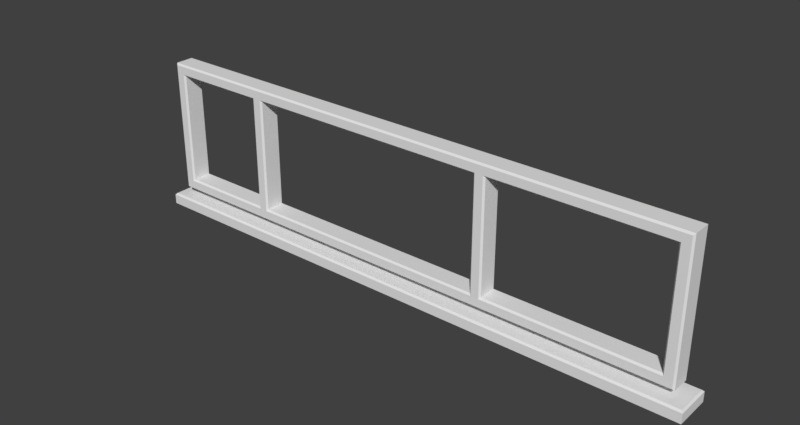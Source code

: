 # Source: LogoVRLE16.Windows.Mesh.2.blend  (saved by Blender 2.79.0; exported with 4.5.12 LTS)
import bpy
from mathutils import Matrix  # noqa: F401  (used for matrix-valued properties, if any)

bpy.ops.wm.read_factory_settings(use_empty=True)
scene = bpy.context.scene
scene.name = 'Scene'

# ---- collections
col_collection_2 = bpy.data.collections.new('Collection 2'); scene.collection.children.link(col_collection_2)

# ---- materials (node trees are filled in below, after node groups)
mat_material_logotype = bpy.data.materials.new('Material.Logotype')
mat_material_logotype.alpha_threshold = 0.0
mat_material_logotype.use_transparent_shadow = False
mat_material_logotype.roughness = 0.5
mat_material_logotype_002 = bpy.data.materials.new('Material.Logotype.002')
mat_material_logotype_002.alpha_threshold = 0.0
mat_material_logotype_002.use_transparent_shadow = False
mat_material_logotype_002.roughness = 0.5

# ---- material node trees

# ---- world
world_world = bpy.data.worlds.new('World'); scene.world = world_world
world_world.color = (0.05088, 0.05088, 0.05088)
world_world.use_sun_shadow = False
world_world.sun_shadow_jitter_overblur = 0.0
world_world.cycles.sampling_method = 'MANUAL'

# ---- meshes
me_cubeziercircle = bpy.data.meshes.new('CUBezierCircle')
me_cubeziercircle.from_pydata([(33.5, -8.0, -1.3), (33.7, -8.2, -1.1), (-33.5, -8.0, -1.3), (-33.7, -8.2, -1.1), (-33.5, 8.0, -1.3), (-33.7, 8.2, -1.1), (33.5, 8.0, -1.3), (33.7, 8.2, -1.1), (33.7, -8.2, 1.1), (33.5, -8.0, 1.3), (-33.7, -8.2, 1.1), (-33.5, -8.0, 1.3), (-33.7, 8.2, 1.1), (-33.5, 8.0, 1.3), (33.7, 8.2, 1.1), (33.5, 8.0, 1.3), (-20.5, 7.0, -1.3), (-20.7, 6.8, -1.1), (-32.5, 7.0, -1.3), (-32.3, 6.8, -1.1), (-32.5, -7.0, -1.3), (-32.3, -6.8, -1.1), (-20.5, -7.0, -1.3), (-20.7, -6.8, -1.1), (-20.7, 6.8, 1.1), (-20.5, 7.0, 1.3), (-32.3, 6.8, 1.1), (-32.5, 7.0, 1.3), (-32.3, -6.8, 1.1), (-32.5, -7.0, 1.3), (-20.7, -6.8, 1.1), (-20.5, -7.0, 1.3), (32.3, 6.8, -1.1), (11.5, 7.0, -1.3), (11.7, 6.8, -1.1), (11.5, -7.0, -1.3), (11.7, -6.8, -1.1), (32.5, -7.0, -1.3), (32.3, -6.8, -1.1), (32.3, 6.8, 1.1), (32.5, 7.0, 1.3), (11.7, 6.8, 1.1), (11.5, 7.0, 1.3), (11.7, -6.8, 1.1), (11.5, -7.0, 1.3), (32.3, -6.8, 1.1), (32.5, -7.0, 1.3), (10.5, 7.0, -1.3), (10.3, 6.8, -1.1), (-19.5, 7.0, -1.3), (-19.3, 6.8, -1.1), (-19.5, -7.0, -1.3), (-19.3, -6.8, -1.1), (10.5, -7.0, -1.3), (10.3, -6.8, -1.1), (10.3, 6.8, 1.1), (10.5, 7.0, 1.3), (-19.3, 6.8, 1.1), (-19.5, 7.0, 1.3), (-19.3, -6.8, 1.1), (-19.5, -7.0, 1.3), (10.3, -6.8, 1.1), (10.5, -7.0, 1.3), (32.5, 7.0, -1.3), (-20.5, 8.0, 1.3), (-20.5, 8.2, 1.1), (-20.5, 8.2, -1.1), (-20.5, 8.0, -1.3), (-20.5, -8.0, 1.3), (-20.5, -8.2, 1.1), (-20.5, -8.2, -1.1), (-20.5, -8.0, -1.3), (-19.5, 8.0, 1.3), (-19.5, 8.2, 1.1), (-19.5, 8.2, -1.1), (-19.5, 8.0, -1.3), (-19.5, -8.0, 1.3), (-19.5, -8.2, 1.1), (-19.5, -8.2, -1.1), (-19.5, -8.0, -1.3), (10.5, 8.0, 1.3), (10.5, 8.2, 1.1), (10.5, 8.2, -1.1), (10.5, 8.0, -1.3), (10.5, -8.0, 1.3), (10.5, -8.2, 1.1), (10.5, -8.2, -1.1), (10.5, -8.0, -1.3), (11.5, 8.0, 1.3), (11.5, 8.2, 1.1), (11.5, 8.2, -1.1), (11.5, 8.0, -1.3), (11.5, -8.0, 1.3), (11.5, -8.2, 1.1), (11.5, -8.2, -1.1), (11.5, -8.0, -1.3), (-21.0, 7.0, 1.3), (-32.0, 7.0, 1.3), (-22.0, 7.0, 1.3), (-23.0, 7.0, 1.3), (-24.0, 7.0, 1.3), (-25.0, 7.0, 1.3), (-26.0, 7.0, 1.3), (-27.0, 7.0, 1.3), (-28.0, 7.0, 1.3), (-29.0, 7.0, 1.3), (-30.0, 7.0, 1.3), (-31.0, 7.0, 1.3), (-21.0, 6.8, 1.1), (-32.0, 6.8, 1.1), (-22.0, 6.8, 1.1), (-23.0, 6.8, 1.1), (-24.0, 6.8, 1.1), (-25.0, 6.8, 1.1), (-26.0, 6.8, 1.1), (-27.0, 6.8, 1.1), (-28.0, 6.8, 1.1), (-29.0, 6.8, 1.1), (-30.0, 6.8, 1.1), (-31.0, 6.8, 1.1), (-32.0, 8.0, 1.3), (-21.0, 8.0, 1.3), (-31.0, 8.0, 1.3), (-30.0, 8.0, 1.3), (-29.0, 8.0, 1.3), (-28.0, 8.0, 1.3), (-27.0, 8.0, 1.3), (-26.0, 8.0, 1.3), (-25.0, 8.0, 1.3), (-24.0, 8.0, 1.3), (-23.0, 8.0, 1.3), (-22.0, 8.0, 1.3), (-32.0, 8.2, 1.1), (-21.0, 8.2, 1.1), (-31.0, 8.2, 1.1), (-30.0, 8.2, 1.1), (-29.0, 8.2, 1.1), (-28.0, 8.2, 1.1), (-27.0, 8.2, 1.1), (-26.0, 8.2, 1.1), (-25.0, 8.2, 1.1), (-24.0, 8.2, 1.1), (-23.0, 8.2, 1.1), (-22.0, 8.2, 1.1), (-21.0, 6.8, -1.1), (-32.0, 6.8, -1.1), (-22.0, 6.8, -1.1), (-23.0, 6.8, -1.1), (-24.0, 6.8, -1.1), (-25.0, 6.8, -1.1), (-26.0, 6.8, -1.1), (-27.0, 6.8, -1.1), (-28.0, 6.8, -1.1), (-29.0, 6.8, -1.1), (-30.0, 6.8, -1.1), (-31.0, 6.8, -1.1), (-21.0, 7.0, -1.3), (-32.0, 7.0, -1.3), (-22.0, 7.0, -1.3), (-23.0, 7.0, -1.3), (-24.0, 7.0, -1.3), (-25.0, 7.0, -1.3), (-26.0, 7.0, -1.3), (-27.0, 7.0, -1.3), (-28.0, 7.0, -1.3), (-29.0, 7.0, -1.3), (-30.0, 7.0, -1.3), (-31.0, 7.0, -1.3), (-32.0, 8.0, -1.3), (-21.0, 8.0, -1.3), (-31.0, 8.0, -1.3), (-30.0, 8.0, -1.3), (-29.0, 8.0, -1.3), (-28.0, 8.0, -1.3), (-27.0, 8.0, -1.3), (-26.0, 8.0, -1.3), (-25.0, 8.0, -1.3), (-24.0, 8.0, -1.3), (-23.0, 8.0, -1.3), (-22.0, 8.0, -1.3), (-32.0, 8.2, -1.1), (-21.0, 8.2, -1.1), (-31.0, 8.2, -1.1), (-30.0, 8.2, -1.1), (-29.0, 8.2, -1.1), (-28.0, 8.2, -1.1), (-27.0, 8.2, -1.1), (-26.0, 8.2, -1.1), (-25.0, 8.2, -1.1), (-24.0, 8.2, -1.1), (-23.0, 8.2, -1.1), (-22.0, 8.2, -1.1), (-32.0, -6.8, 1.1), (-21.0, -6.8, 1.1), (-31.0, -6.8, 1.1), (-30.0, -6.8, 1.1), (-29.0, -6.8, 1.1), (-28.0, -6.8, 1.1), (-27.0, -6.8, 1.1), (-26.0, -6.8, 1.1), (-25.0, -6.8, 1.1), (-24.0, -6.8, 1.1), (-23.0, -6.8, 1.1), (-22.0, -6.8, 1.1), (-32.0, -7.0, 1.3), (-21.0, -7.0, 1.3), (-31.0, -7.0, 1.3), (-30.0, -7.0, 1.3), (-29.0, -7.0, 1.3), (-28.0, -7.0, 1.3), (-27.0, -7.0, 1.3), (-26.0, -7.0, 1.3), (-25.0, -7.0, 1.3), (-24.0, -7.0, 1.3), (-23.0, -7.0, 1.3), (-22.0, -7.0, 1.3), (-21.0, -8.0, 1.3), (-32.0, -8.0, 1.3), (-22.0, -8.0, 1.3), (-23.0, -8.0, 1.3), (-24.0, -8.0, 1.3), (-25.0, -8.0, 1.3), (-26.0, -8.0, 1.3), (-27.0, -8.0, 1.3), (-28.0, -8.0, 1.3), (-29.0, -8.0, 1.3), (-30.0, -8.0, 1.3), (-31.0, -8.0, 1.3), (-32.0, -8.2, 1.1), (-21.0, -8.2, 1.1), (-31.0, -8.2, 1.1), (-30.0, -8.2, 1.1), (-29.0, -8.2, 1.1), (-28.0, -8.2, 1.1), (-27.0, -8.2, 1.1), (-26.0, -8.2, 1.1), (-25.0, -8.2, 1.1), (-24.0, -8.2, 1.1), (-23.0, -8.2, 1.1), (-22.0, -8.2, 1.1), (-32.0, -8.2, -1.1), (-21.0, -8.2, -1.1), (-31.0, -8.2, -1.1), (-30.0, -8.2, -1.1), (-29.0, -8.2, -1.1), (-28.0, -8.2, -1.1), (-27.0, -8.2, -1.1), (-26.0, -8.2, -1.1), (-25.0, -8.2, -1.1), (-24.0, -8.2, -1.1), (-23.0, -8.2, -1.1), (-22.0, -8.2, -1.1), (-32.0, -8.0, -1.3), (-21.0, -8.0, -1.3), (-31.0, -8.0, -1.3), (-30.0, -8.0, -1.3), (-29.0, -8.0, -1.3), (-28.0, -8.0, -1.3), (-27.0, -8.0, -1.3), (-26.0, -8.0, -1.3), (-25.0, -8.0, -1.3), (-24.0, -8.0, -1.3), (-23.0, -8.0, -1.3), (-22.0, -8.0, -1.3), (-32.0, -7.0, -1.3), (-21.0, -7.0, -1.3), (-31.0, -7.0, -1.3), (-30.0, -7.0, -1.3), (-29.0, -7.0, -1.3), (-28.0, -7.0, -1.3), (-27.0, -7.0, -1.3), (-26.0, -7.0, -1.3), (-25.0, -7.0, -1.3), (-24.0, -7.0, -1.3), (-23.0, -7.0, -1.3), (-22.0, -7.0, -1.3), (-32.0, -6.8, -1.1), (-21.0, -6.8, -1.1), (-31.0, -6.8, -1.1), (-30.0, -6.8, -1.1), (-29.0, -6.8, -1.1), (-28.0, -6.8, -1.1), (-27.0, -6.8, -1.1), (-26.0, -6.8, -1.1), (-25.0, -6.8, -1.1), (-24.0, -6.8, -1.1), (-23.0, -6.8, -1.1), (-22.0, -6.8, -1.1), (10.0, 7.0, 1.3), (-19.0, 7.0, 1.3), (9.0, 7.0, 1.3), (8.0, 7.0, 1.3), (7.0, 7.0, 1.3), (6.0, 7.0, 1.3), (5.0, 7.0, 1.3), (4.0, 7.0, 1.3), (3.0, 7.0, 1.3), (2.0, 7.0, 1.3), (1.0, 7.0, 1.3), (-7.153e-07, 7.0, 1.3), (-1.0, 7.0, 1.3), (-2.0, 7.0, 1.3), (-3.0, 7.0, 1.3), (-4.0, 7.0, 1.3), (-5.0, 7.0, 1.3), (-6.0, 7.0, 1.3), (-7.0, 7.0, 1.3), (-8.0, 7.0, 1.3), (-9.0, 7.0, 1.3), (-10.0, 7.0, 1.3), (-11.0, 7.0, 1.3), (-12.0, 7.0, 1.3), (-13.0, 7.0, 1.3), (-14.0, 7.0, 1.3), (-15.0, 7.0, 1.3), (-16.0, 7.0, 1.3), (-17.0, 7.0, 1.3), (-18.0, 7.0, 1.3), (10.0, 6.8, 1.1), (-19.0, 6.8, 1.1), (9.0, 6.8, 1.1), (8.0, 6.8, 1.1), (7.0, 6.8, 1.1), (6.0, 6.8, 1.1), (5.0, 6.8, 1.1), (4.0, 6.8, 1.1), (3.0, 6.8, 1.1), (2.0, 6.8, 1.1), (1.0, 6.8, 1.1), (-7.153e-07, 6.8, 1.1), (-1.0, 6.8, 1.1), (-2.0, 6.8, 1.1), (-3.0, 6.8, 1.1), (-4.0, 6.8, 1.1), (-5.0, 6.8, 1.1), (-6.0, 6.8, 1.1), (-7.0, 6.8, 1.1), (-8.0, 6.8, 1.1), (-9.0, 6.8, 1.1), (-10.0, 6.8, 1.1), (-11.0, 6.8, 1.1), (-12.0, 6.8, 1.1), (-13.0, 6.8, 1.1), (-14.0, 6.8, 1.1), (-15.0, 6.8, 1.1), (-16.0, 6.8, 1.1), (-17.0, 6.8, 1.1), (-18.0, 6.8, 1.1), (-19.0, 8.0, 1.3), (10.0, 8.0, 1.3), (-18.0, 8.0, 1.3), (-17.0, 8.0, 1.3), (-16.0, 8.0, 1.3), (-15.0, 8.0, 1.3), (-14.0, 8.0, 1.3), (-13.0, 8.0, 1.3), (-12.0, 8.0, 1.3), (-11.0, 8.0, 1.3), (-10.0, 8.0, 1.3), (-9.0, 8.0, 1.3), (-8.0, 8.0, 1.3), (-7.0, 8.0, 1.3), (-6.0, 8.0, 1.3), (-5.0, 8.0, 1.3), (-4.0, 8.0, 1.3), (-3.0, 8.0, 1.3), (-2.0, 8.0, 1.3), (-1.0, 8.0, 1.3), (1.192e-06, 8.0, 1.3), (1.0, 8.0, 1.3), (2.0, 8.0, 1.3), (3.0, 8.0, 1.3), (4.0, 8.0, 1.3), (5.0, 8.0, 1.3), (6.0, 8.0, 1.3), (7.0, 8.0, 1.3), (8.0, 8.0, 1.3), (9.0, 8.0, 1.3), (-19.0, 8.2, 1.1), (10.0, 8.2, 1.1), (-18.0, 8.2, 1.1), (-17.0, 8.2, 1.1), (-16.0, 8.2, 1.1), (-15.0, 8.2, 1.1), (-14.0, 8.2, 1.1), (-13.0, 8.2, 1.1), (-12.0, 8.2, 1.1), (-11.0, 8.2, 1.1), (-10.0, 8.2, 1.1), (-9.0, 8.2, 1.1), (-8.0, 8.2, 1.1), (-7.0, 8.2, 1.1), (-6.0, 8.2, 1.1), (-5.0, 8.2, 1.1), (-4.0, 8.2, 1.1), (-3.0, 8.2, 1.1), (-2.0, 8.2, 1.1), (-1.0, 8.2, 1.1), (1.192e-06, 8.2, 1.1), (1.0, 8.2, 1.1), (2.0, 8.2, 1.1), (3.0, 8.2, 1.1), (4.0, 8.2, 1.1), (5.0, 8.2, 1.1), (6.0, 8.2, 1.1), (7.0, 8.2, 1.1), (8.0, 8.2, 1.1), (9.0, 8.2, 1.1), (-19.0, 8.2, -1.1), (10.0, 8.2, -1.1), (-18.0, 8.2, -1.1), (-17.0, 8.2, -1.1), (-16.0, 8.2, -1.1), (-15.0, 8.2, -1.1), (-14.0, 8.2, -1.1), (-13.0, 8.2, -1.1), (-12.0, 8.2, -1.1), (-11.0, 8.2, -1.1), (-10.0, 8.2, -1.1), (-9.0, 8.2, -1.1), (-8.0, 8.2, -1.1), (-7.0, 8.2, -1.1), (-6.0, 8.2, -1.1), (-5.0, 8.2, -1.1), (-4.0, 8.2, -1.1), (-3.0, 8.2, -1.1), (-2.0, 8.2, -1.1), (-1.0, 8.2, -1.1), (1.192e-06, 8.2, -1.1), (1.0, 8.2, -1.1), (2.0, 8.2, -1.1), (3.0, 8.2, -1.1), (4.0, 8.2, -1.1), (5.0, 8.2, -1.1), (6.0, 8.2, -1.1), (7.0, 8.2, -1.1), (8.0, 8.2, -1.1), (9.0, 8.2, -1.1), (-19.0, 8.0, -1.3), (10.0, 8.0, -1.3), (-18.0, 8.0, -1.3), (-17.0, 8.0, -1.3), (-16.0, 8.0, -1.3), (-15.0, 8.0, -1.3), (-14.0, 8.0, -1.3), (-13.0, 8.0, -1.3), (-12.0, 8.0, -1.3), (-11.0, 8.0, -1.3), (-10.0, 8.0, -1.3), (-9.0, 8.0, -1.3), (-8.0, 8.0, -1.3), (-7.0, 8.0, -1.3), (-6.0, 8.0, -1.3), (-5.0, 8.0, -1.3), (-4.0, 8.0, -1.3), (-3.0, 8.0, -1.3), (-2.0, 8.0, -1.3), (-1.0, 8.0, -1.3), (1.192e-06, 8.0, -1.3), (1.0, 8.0, -1.3), (2.0, 8.0, -1.3), (3.0, 8.0, -1.3), (4.0, 8.0, -1.3), (5.0, 8.0, -1.3), (6.0, 8.0, -1.3), (7.0, 8.0, -1.3), (8.0, 8.0, -1.3), (9.0, 8.0, -1.3), (10.0, 7.0, -1.3), (-19.0, 7.0, -1.3), (9.0, 7.0, -1.3), (8.0, 7.0, -1.3), (7.0, 7.0, -1.3), (6.0, 7.0, -1.3), (5.0, 7.0, -1.3), (4.0, 7.0, -1.3), (3.0, 7.0, -1.3), (2.0, 7.0, -1.3), (1.0, 7.0, -1.3), (-7.153e-07, 7.0, -1.3), (-1.0, 7.0, -1.3), (-2.0, 7.0, -1.3), (-3.0, 7.0, -1.3), (-4.0, 7.0, -1.3), (-5.0, 7.0, -1.3), (-6.0, 7.0, -1.3), (-7.0, 7.0, -1.3), (-8.0, 7.0, -1.3), (-9.0, 7.0, -1.3), (-10.0, 7.0, -1.3), (-11.0, 7.0, -1.3), (-12.0, 7.0, -1.3), (-13.0, 7.0, -1.3), (-14.0, 7.0, -1.3), (-15.0, 7.0, -1.3), (-16.0, 7.0, -1.3), (-17.0, 7.0, -1.3), (-18.0, 7.0, -1.3), (10.0, 6.8, -1.1), (-19.0, 6.8, -1.1), (9.0, 6.8, -1.1), (8.0, 6.8, -1.1), (7.0, 6.8, -1.1), (6.0, 6.8, -1.1), (5.0, 6.8, -1.1), (4.0, 6.8, -1.1), (3.0, 6.8, -1.1), (2.0, 6.8, -1.1), (1.0, 6.8, -1.1), (-7.153e-07, 6.8, -1.1), (-1.0, 6.8, -1.1), (-2.0, 6.8, -1.1), (-3.0, 6.8, -1.1), (-4.0, 6.8, -1.1), (-5.0, 6.8, -1.1), (-6.0, 6.8, -1.1), (-7.0, 6.8, -1.1), (-8.0, 6.8, -1.1), (-9.0, 6.8, -1.1), (-10.0, 6.8, -1.1), (-11.0, 6.8, -1.1), (-12.0, 6.8, -1.1), (-13.0, 6.8, -1.1), (-14.0, 6.8, -1.1), (-15.0, 6.8, -1.1), (-16.0, 6.8, -1.1), (-17.0, 6.8, -1.1), (-18.0, 6.8, -1.1), (-19.0, -6.8, 1.1), (10.0, -6.8, 1.1), (-18.0, -6.8, 1.1), (-17.0, -6.8, 1.1), (-16.0, -6.8, 1.1), (-15.0, -6.8, 1.1), (-14.0, -6.8, 1.1), (-13.0, -6.8, 1.1), (-12.0, -6.8, 1.1), (-11.0, -6.8, 1.1), (-10.0, -6.8, 1.1), (-9.0, -6.8, 1.1), (-8.0, -6.8, 1.1), (-7.0, -6.8, 1.1), (-6.0, -6.8, 1.1), (-5.0, -6.8, 1.1), (-4.0, -6.8, 1.1), (-3.0, -6.8, 1.1), (-2.0, -6.8, 1.1), (-1.0, -6.8, 1.1), (1.192e-06, -6.8, 1.1), (1.0, -6.8, 1.1), (2.0, -6.8, 1.1), (3.0, -6.8, 1.1), (4.0, -6.8, 1.1), (5.0, -6.8, 1.1), (6.0, -6.8, 1.1), (7.0, -6.8, 1.1), (8.0, -6.8, 1.1), (9.0, -6.8, 1.1), (-19.0, -7.0, 1.3), (10.0, -7.0, 1.3), (-18.0, -7.0, 1.3), (-17.0, -7.0, 1.3), (-16.0, -7.0, 1.3), (-15.0, -7.0, 1.3), (-14.0, -7.0, 1.3), (-13.0, -7.0, 1.3), (-12.0, -7.0, 1.3), (-11.0, -7.0, 1.3), (-10.0, -7.0, 1.3), (-9.0, -7.0, 1.3), (-8.0, -7.0, 1.3), (-7.0, -7.0, 1.3), (-6.0, -7.0, 1.3), (-5.0, -7.0, 1.3), (-4.0, -7.0, 1.3), (-3.0, -7.0, 1.3), (-2.0, -7.0, 1.3), (-1.0, -7.0, 1.3), (1.192e-06, -7.0, 1.3), (1.0, -7.0, 1.3), (2.0, -7.0, 1.3), (3.0, -7.0, 1.3), (4.0, -7.0, 1.3), (5.0, -7.0, 1.3), (6.0, -7.0, 1.3), (7.0, -7.0, 1.3), (8.0, -7.0, 1.3), (9.0, -7.0, 1.3), (10.0, -8.0, 1.3), (-19.0, -8.0, 1.3), (9.0, -8.0, 1.3), (8.0, -8.0, 1.3), (7.0, -8.0, 1.3), (6.0, -8.0, 1.3), (4.0, -8.0, 1.3), (3.0, -8.0, 1.3), (2.0, -8.0, 1.3), (1.0, -8.0, 1.3), (-1.0, -8.0, 1.3), (-2.0, -8.0, 1.3), (5.0, -8.0, 1.3), (-4.0, -8.0, 1.3), (-5.0, -8.0, 1.3), (-6.0, -8.0, 1.3), (-7.0, -8.0, 1.3), (-8.0, -8.0, 1.3), (-9.0, -8.0, 1.3), (-10.0, -8.0, 1.3), (-11.0, -8.0, 1.3), (-12.0, -8.0, 1.3), (-13.0, -8.0, 1.3), (-14.0, -8.0, 1.3), (-15.0, -8.0, 1.3), (-16.0, -8.0, 1.3), (-17.0, -8.0, 1.3), (-18.0, -8.0, 1.3), (10.0, -8.2, 1.1), (-19.0, -8.2, 1.1), (9.0, -8.2, 1.1), (8.0, -8.2, 1.1), (7.0, -8.2, 1.1), (6.0, -8.2, 1.1), (5.0, -8.2, 1.1), (4.0, -8.2, 1.1), (3.0, -8.2, 1.1), (2.0, -8.2, 1.1), (1.0, -8.2, 1.1), (-7.153e-07, -8.2, 1.1), (-1.0, -8.2, 1.1), (-2.0, -8.2, 1.1), (-3.0, -8.2, 1.1), (-4.0, -8.2, 1.1), (-5.0, -8.2, 1.1), (-6.0, -8.2, 1.1), (-7.0, -8.2, 1.1), (-8.0, -8.2, 1.1), (-9.0, -8.2, 1.1), (-10.0, -8.2, 1.1), (-11.0, -8.2, 1.1), (-12.0, -8.2, 1.1), (-13.0, -8.2, 1.1), (-14.0, -8.2, 1.1), (-15.0, -8.2, 1.1), (-16.0, -8.2, 1.1), (-17.0, -8.2, 1.1), (-18.0, -8.2, 1.1), (-19.0, -6.8, -1.1), (10.0, -6.8, -1.1), (-18.0, -6.8, -1.1), (-17.0, -6.8, -1.1), (-16.0, -6.8, -1.1), (-15.0, -6.8, -1.1), (-14.0, -6.8, -1.1), (-13.0, -6.8, -1.1), (-12.0, -6.8, -1.1), (-11.0, -6.8, -1.1), (-10.0, -6.8, -1.1), (-9.0, -6.8, -1.1), (-8.0, -6.8, -1.1), (-7.0, -6.8, -1.1), (-6.0, -6.8, -1.1), (-5.0, -6.8, -1.1), (-4.0, -6.8, -1.1), (-3.0, -6.8, -1.1), (-2.0, -6.8, -1.1), (-1.0, -6.8, -1.1), (1.192e-06, -6.8, -1.1), (1.0, -6.8, -1.1), (2.0, -6.8, -1.1), (3.0, -6.8, -1.1), (4.0, -6.8, -1.1), (5.0, -6.8, -1.1), (6.0, -6.8, -1.1), (7.0, -6.8, -1.1), (8.0, -6.8, -1.1), (9.0, -6.8, -1.1), (-19.0, -7.0, -1.3), (10.0, -7.0, -1.3), (-18.0, -7.0, -1.3), (-17.0, -7.0, -1.3), (-16.0, -7.0, -1.3), (-15.0, -7.0, -1.3), (-14.0, -7.0, -1.3), (-13.0, -7.0, -1.3), (-12.0, -7.0, -1.3), (-11.0, -7.0, -1.3), (-10.0, -7.0, -1.3), (-9.0, -7.0, -1.3), (-8.0, -7.0, -1.3), (-7.0, -7.0, -1.3), (-6.0, -7.0, -1.3), (-5.0, -7.0, -1.3), (-4.0, -7.0, -1.3), (-3.0, -7.0, -1.3), (-2.0, -7.0, -1.3), (-1.0, -7.0, -1.3), (1.192e-06, -7.0, -1.3), (1.0, -7.0, -1.3), (2.0, -7.0, -1.3), (3.0, -7.0, -1.3), (4.0, -7.0, -1.3), (5.0, -7.0, -1.3), (6.0, -7.0, -1.3), (7.0, -7.0, -1.3), (8.0, -7.0, -1.3), (9.0, -7.0, -1.3), (10.0, -8.0, -1.3), (-19.0, -8.0, -1.3), (9.0, -8.0, -1.3), (8.0, -8.0, -1.3), (7.0, -8.0, -1.3), (6.0, -8.0, -1.3), (5.0, -8.0, -1.3), (4.0, -8.0, -1.3), (3.0, -8.0, -1.3), (2.0, -8.0, -1.3), (1.0, -8.0, -1.3), (-7.153e-07, -8.0, -1.3), (-1.0, -8.0, -1.3), (-2.0, -8.0, -1.3), (-3.0, -8.0, -1.3), (-4.0, -8.0, -1.3), (-5.0, -8.0, -1.3), (-6.0, -8.0, -1.3), (-7.0, -8.0, -1.3), (-8.0, -8.0, -1.3), (-9.0, -8.0, -1.3), (-10.0, -8.0, -1.3), (-11.0, -8.0, -1.3), (-12.0, -8.0, -1.3), (-13.0, -8.0, -1.3), (-14.0, -8.0, -1.3), (-15.0, -8.0, -1.3), (-16.0, -8.0, -1.3), (-17.0, -8.0, -1.3), (-18.0, -8.0, -1.3), (10.0, -8.2, -1.1), (-19.0, -8.2, -1.1), (9.0, -8.2, -1.1), (8.0, -8.2, -1.1), (7.0, -8.2, -1.1), (6.0, -8.2, -1.1), (5.0, -8.2, -1.1), (4.0, -8.2, -1.1), (3.0, -8.2, -1.1), (2.0, -8.2, -1.1), (1.0, -8.2, -1.1), (-7.153e-07, -8.2, -1.1), (-1.0, -8.2, -1.1), (-2.0, -8.2, -1.1), (-3.0, -8.2, -1.1), (-3.0, -8.0, 1.3), (-6.0, -8.2, -1.1), (-7.0, -8.2, -1.1), (-8.0, -8.2, -1.1), (-9.0, -8.2, -1.1), (-10.0, -8.2, -1.1), (-11.0, -8.2, -1.1), (-12.0, -8.2, -1.1), (-13.0, -8.2, -1.1), (-14.0, -8.2, -1.1), (-15.0, -8.2, -1.1), (-16.0, -8.2, -1.1), (-17.0, -8.2, -1.1), (-18.0, -8.2, -1.1), (-6.557e-07, -8.0, 1.3), (-4.0, -8.2, -1.1), (-5.0, -8.2, -1.1), (12.0, 8.0, 1.3), (32.0, 8.0, 1.3), (13.0, 8.0, 1.3), (14.0, 8.0, 1.3), (15.0, 8.0, 1.3), (16.0, 8.0, 1.3), (17.0, 8.0, 1.3), (18.0, 8.0, 1.3), (19.0, 8.0, 1.3), (20.0, 8.0, 1.3), (21.0, 8.0, 1.3), (22.0, 8.0, 1.3), (23.0, 8.0, 1.3), (24.0, 8.0, 1.3), (25.0, 8.0, 1.3), (26.0, 8.0, 1.3), (27.0, 8.0, 1.3), (28.0, 8.0, 1.3), (29.0, 8.0, 1.3), (30.0, 8.0, 1.3), (31.0, 8.0, 1.3), (12.0, 8.2, 1.1), (32.0, 8.2, 1.1), (13.0, 8.2, 1.1), (14.0, 8.2, 1.1), (15.0, 8.2, 1.1), (16.0, 8.2, 1.1), (17.0, 8.2, 1.1), (18.0, 8.2, 1.1), (19.0, 8.2, 1.1), (20.0, 8.2, 1.1), (21.0, 8.2, 1.1), (22.0, 8.2, 1.1), (23.0, 8.2, 1.1), (24.0, 8.2, 1.1), (25.0, 8.2, 1.1), (26.0, 8.2, 1.1), (27.0, 8.2, 1.1), (28.0, 8.2, 1.1), (29.0, 8.2, 1.1), (30.0, 8.2, 1.1), (31.0, 8.2, 1.1), (32.0, 7.0, 1.3), (12.0, 7.0, 1.3), (31.0, 7.0, 1.3), (30.0, 7.0, 1.3), (29.0, 7.0, 1.3), (28.0, 7.0, 1.3), (27.0, 7.0, 1.3), (26.0, 7.0, 1.3), (25.0, 7.0, 1.3), (24.0, 7.0, 1.3), (23.0, 7.0, 1.3), (22.0, 7.0, 1.3), (21.0, 7.0, 1.3), (20.0, 7.0, 1.3), (19.0, 7.0, 1.3), (18.0, 7.0, 1.3), (17.0, 7.0, 1.3), (16.0, 7.0, 1.3), (15.0, 7.0, 1.3), (14.0, 7.0, 1.3), (13.0, 7.0, 1.3), (32.0, 6.8, 1.1), (12.0, 6.8, 1.1), (31.0, 6.8, 1.1), (30.0, 6.8, 1.1), (29.0, 6.8, 1.1), (28.0, 6.8, 1.1), (27.0, 6.8, 1.1), (26.0, 6.8, 1.1), (25.0, 6.8, 1.1), (24.0, 6.8, 1.1), (23.0, 6.8, 1.1), (22.0, 6.8, 1.1), (21.0, 6.8, 1.1), (20.0, 6.8, 1.1), (19.0, 6.8, 1.1), (18.0, 6.8, 1.1), (17.0, 6.8, 1.1), (16.0, 6.8, 1.1), (15.0, 6.8, 1.1), (14.0, 6.8, 1.1), (13.0, 6.8, 1.1), (12.0, 8.2, -1.1), (32.0, 8.2, -1.1), (13.0, 8.2, -1.1), (14.0, 8.2, -1.1), (15.0, 8.2, -1.1), (16.0, 8.2, -1.1), (17.0, 8.2, -1.1), (18.0, 8.2, -1.1), (19.0, 8.2, -1.1), (20.0, 8.2, -1.1), (21.0, 8.2, -1.1), (22.0, 8.2, -1.1), (23.0, 8.2, -1.1), (24.0, 8.2, -1.1), (25.0, 8.2, -1.1), (26.0, 8.2, -1.1), (27.0, 8.2, -1.1), (28.0, 8.2, -1.1), (29.0, 8.2, -1.1), (30.0, 8.2, -1.1), (31.0, 8.2, -1.1), (32.0, 8.0, -1.3), (12.0, 8.0, -1.3), (13.0, 8.0, -1.3), (14.0, 8.0, -1.3), (15.0, 8.0, -1.3), (16.0, 8.0, -1.3), (17.0, 8.0, -1.3), (18.0, 8.0, -1.3), (19.0, 8.0, -1.3), (20.0, 8.0, -1.3), (21.0, 8.0, -1.3), (22.0, 8.0, -1.3), (23.0, 8.0, -1.3), (24.0, 8.0, -1.3), (25.0, 8.0, -1.3), (26.0, 8.0, -1.3), (27.0, 8.0, -1.3), (28.0, 8.0, -1.3), (29.0, 8.0, -1.3), (30.0, 8.0, -1.3), (31.0, 8.0, -1.3), (12.0, 7.0, -1.3), (32.0, 7.0, -1.3), (13.0, 7.0, -1.3), (14.0, 7.0, -1.3), (15.0, 7.0, -1.3), (16.0, 7.0, -1.3), (17.0, 7.0, -1.3), (18.0, 7.0, -1.3), (19.0, 7.0, -1.3), (20.0, 7.0, -1.3), (21.0, 7.0, -1.3), (22.0, 7.0, -1.3), (23.0, 7.0, -1.3), (24.0, 7.0, -1.3), (25.0, 7.0, -1.3), (26.0, 7.0, -1.3), (27.0, 7.0, -1.3), (28.0, 7.0, -1.3), (29.0, 7.0, -1.3), (30.0, 7.0, -1.3), (31.0, 7.0, -1.3), (32.0, 6.8, -1.1), (12.0, 6.8, -1.1), (31.0, 6.8, -1.1), (30.0, 6.8, -1.1), (29.0, 6.8, -1.1), (28.0, 6.8, -1.1), (27.0, 6.8, -1.1), (26.0, 6.8, -1.1), (25.0, 6.8, -1.1), (24.0, 6.8, -1.1), (23.0, 6.8, -1.1), (22.0, 6.8, -1.1), (21.0, 6.8, -1.1), (20.0, 6.8, -1.1), (19.0, 6.8, -1.1), (18.0, 6.8, -1.1), (17.0, 6.8, -1.1), (16.0, 6.8, -1.1), (15.0, 6.8, -1.1), (14.0, 6.8, -1.1), (13.0, 6.8, -1.1), (12.0, -6.8, 1.1), (32.0, -6.8, 1.1), (13.0, -6.8, 1.1), (14.0, -6.8, 1.1), (15.0, -6.8, 1.1), (16.0, -6.8, 1.1), (17.0, -6.8, 1.1), (18.0, -6.8, 1.1), (19.0, -6.8, 1.1), (20.0, -6.8, 1.1), (21.0, -6.8, 1.1), (22.0, -6.8, 1.1), (23.0, -6.8, 1.1), (24.0, -6.8, 1.1), (25.0, -6.8, 1.1), (26.0, -6.8, 1.1), (27.0, -6.8, 1.1), (28.0, -6.8, 1.1), (29.0, -6.8, 1.1), (30.0, -6.8, 1.1), (31.0, -6.8, 1.1), (12.0, -7.0, 1.3), (32.0, -7.0, 1.3), (13.0, -7.0, 1.3), (14.0, -7.0, 1.3), (15.0, -7.0, 1.3), (16.0, -7.0, 1.3), (17.0, -7.0, 1.3), (18.0, -7.0, 1.3), (19.0, -7.0, 1.3), (20.0, -7.0, 1.3), (21.0, -7.0, 1.3), (22.0, -7.0, 1.3), (23.0, -7.0, 1.3), (24.0, -7.0, 1.3), (25.0, -7.0, 1.3), (26.0, -7.0, 1.3), (27.0, -7.0, 1.3), (28.0, -7.0, 1.3), (29.0, -7.0, 1.3), (30.0, -7.0, 1.3), (31.0, -7.0, 1.3), (32.0, -8.0, 1.3), (12.0, -8.0, 1.3), (31.0, -8.0, 1.3), (30.0, -8.0, 1.3), (29.0, -8.0, 1.3), (28.0, -8.0, 1.3), (27.0, -8.0, 1.3), (26.0, -8.0, 1.3), (25.0, -8.0, 1.3), (24.0, -8.0, 1.3), (23.0, -8.0, 1.3), (22.0, -8.0, 1.3), (21.0, -8.0, 1.3), (20.0, -8.0, 1.3), (19.0, -8.0, 1.3), (18.0, -8.0, 1.3), (17.0, -8.0, 1.3), (16.0, -8.0, 1.3), (15.0, -8.0, 1.3), (14.0, -8.0, 1.3), (13.0, -8.0, 1.3), (32.0, -8.2, 1.1), (12.0, -8.2, 1.1), (31.0, -8.2, 1.1), (30.0, -8.2, 1.1), (29.0, -8.2, 1.1), (28.0, -8.2, 1.1), (27.0, -8.2, 1.1), (26.0, -8.2, 1.1), (25.0, -8.2, 1.1), (24.0, -8.2, 1.1), (23.0, -8.2, 1.1), (22.0, -8.2, 1.1), (21.0, -8.2, 1.1), (20.0, -8.2, 1.1), (19.0, -8.2, 1.1), (18.0, -8.2, 1.1), (17.0, -8.2, 1.1), (16.0, -8.2, 1.1), (15.0, -8.2, 1.1), (14.0, -8.2, 1.1), (13.0, -8.2, 1.1), (12.0, -6.8, -1.1), (32.0, -6.8, -1.1), (13.0, -6.8, -1.1), (14.0, -6.8, -1.1), (15.0, -6.8, -1.1), (16.0, -6.8, -1.1), (17.0, -6.8, -1.1), (18.0, -6.8, -1.1), (19.0, -6.8, -1.1), (20.0, -6.8, -1.1), (21.0, -6.8, -1.1), (22.0, -6.8, -1.1), (23.0, -6.8, -1.1), (24.0, -6.8, -1.1), (25.0, -6.8, -1.1), (26.0, -6.8, -1.1), (27.0, -6.8, -1.1), (28.0, -6.8, -1.1), (29.0, -6.8, -1.1), (30.0, -6.8, -1.1), (31.0, -6.8, -1.1), (12.0, -7.0, -1.3), (32.0, -7.0, -1.3), (13.0, -7.0, -1.3), (14.0, -7.0, -1.3), (15.0, -7.0, -1.3), (16.0, -7.0, -1.3), (17.0, -7.0, -1.3), (18.0, -7.0, -1.3), (19.0, -7.0, -1.3), (20.0, -7.0, -1.3), (21.0, -7.0, -1.3), (22.0, -7.0, -1.3), (23.0, -7.0, -1.3), (24.0, -7.0, -1.3), (25.0, -7.0, -1.3), (26.0, -7.0, -1.3), (27.0, -7.0, -1.3), (28.0, -7.0, -1.3), (29.0, -7.0, -1.3), (30.0, -7.0, -1.3), (31.0, -7.0, -1.3), (32.0, -8.0, -1.3), (12.0, -8.0, -1.3), (31.0, -8.0, -1.3), (30.0, -8.0, -1.3), (29.0, -8.0, -1.3), (28.0, -8.0, -1.3), (27.0, -8.0, -1.3), (26.0, -8.0, -1.3), (25.0, -8.0, -1.3), (24.0, -8.0, -1.3), (23.0, -8.0, -1.3), (22.0, -8.0, -1.3), (21.0, -8.0, -1.3), (20.0, -8.0, -1.3), (19.0, -8.0, -1.3), (18.0, -8.0, -1.3), (17.0, -8.0, -1.3), (16.0, -8.0, -1.3), (15.0, -8.0, -1.3), (14.0, -8.0, -1.3), (13.0, -8.0, -1.3), (32.0, -8.2, -1.1), (12.0, -8.2, -1.1), (31.0, -8.2, -1.1), (30.0, -8.2, -1.1), (29.0, -8.2, -1.1), (28.0, -8.2, -1.1), (27.0, -8.2, -1.1), (26.0, -8.2, -1.1), (25.0, -8.2, -1.1), (24.0, -8.2, -1.1), (23.0, -8.2, -1.1), (22.0, -8.2, -1.1), (21.0, -8.2, -1.1), (20.0, -8.2, -1.1), (19.0, -8.2, -1.1), (18.0, -8.2, -1.1), (17.0, -8.2, -1.1), (16.0, -8.2, -1.1), (15.0, -8.2, -1.1), (14.0, -8.2, -1.1), (13.0, -8.2, -1.1)], [(70, 68)], [(7, 1, 0, 6), (15, 9, 8, 14), (34, 36, 35, 33), (42, 44, 43, 41), (46, 40, 39, 45), (50, 52, 51, 49), (54, 48, 47, 53), (58, 60, 59, 57), (62, 56, 55, 61), (37, 38, 32, 63), (7, 14, 8, 1), (59, 52, 50, 57), (54, 61, 55, 48), (43, 36, 34, 41), (45, 39, 32, 38), (64, 25, 58, 72), (60, 58, 25, 31), (68, 76, 60, 31), (65, 64, 72, 73), (80, 56, 42, 88), (84, 92, 44, 62), (44, 42, 56, 62), (9, 15, 40, 46), (6, 0, 37, 63), (53, 47, 33, 35), (83, 91, 33, 47), (95, 87, 53, 35), (75, 49, 16, 67), (79, 71, 22, 51), (22, 16, 49, 51), (66, 67, 169, 181), (181, 169, 179, 191), (191, 179, 178, 190), (190, 178, 177, 189), (189, 177, 176, 188), (188, 176, 175, 187), (187, 175, 174, 186), (186, 174, 173, 185), (185, 173, 172, 184), (184, 172, 171, 183), (183, 171, 170, 182), (182, 170, 168, 180), (167, 157, 168, 170), (170, 171, 166, 167), (171, 172, 165, 166), (172, 173, 164, 165), (173, 174, 163, 164), (174, 175, 162, 163), (175, 176, 161, 162), (176, 177, 160, 161), (177, 178, 159, 160), (178, 179, 158, 159), (179, 169, 156, 158), (145, 157, 167, 155), (167, 166, 154, 155), (166, 165, 153, 154), (165, 164, 152, 153), (164, 163, 151, 152), (163, 162, 150, 151), (162, 161, 149, 150), (161, 160, 148, 149), (160, 159, 147, 148), (159, 158, 146, 147), (158, 156, 144, 146), (122, 134, 132, 120), (134, 122, 123, 135), (135, 123, 124, 136), (136, 124, 125, 137), (137, 125, 126, 138), (138, 126, 127, 139), (139, 127, 128, 140), (140, 128, 129, 141), (141, 129, 130, 142), (142, 130, 131, 143), (107, 122, 120, 97), (122, 107, 106, 123), (123, 106, 105, 124), (124, 105, 104, 125), (125, 104, 103, 126), (126, 103, 102, 127), (127, 102, 101, 128), (128, 101, 100, 129), (129, 100, 99, 130), (133, 181, 191, 143), (191, 190, 142, 143), (190, 189, 141, 142), (189, 188, 140, 141), (188, 187, 139, 140), (187, 186, 138, 139), (186, 185, 137, 138), (185, 184, 136, 137), (184, 183, 135, 136), (183, 182, 134, 135), (182, 180, 132, 134), (98, 131, 130, 99), (121, 133, 143, 131), (96, 121, 131, 98), (97, 109, 119, 107), (119, 118, 106, 107), (118, 117, 105, 106), (117, 116, 104, 105), (116, 115, 103, 104), (115, 114, 102, 103), (114, 113, 101, 102), (113, 112, 100, 101), (112, 111, 99, 100), (111, 110, 98, 99), (110, 108, 96, 98), (109, 145, 155, 119), (155, 154, 118, 119), (154, 153, 117, 118), (153, 152, 116, 117), (152, 151, 115, 116), (151, 150, 114, 115), (150, 149, 113, 114), (149, 148, 112, 113), (148, 147, 111, 112), (147, 146, 110, 111), (146, 144, 108, 110), (193, 277, 287, 203), (203, 287, 286, 202), (202, 286, 285, 201), (201, 285, 284, 200), (200, 284, 283, 199), (199, 283, 282, 198), (198, 282, 281, 197), (197, 281, 280, 196), (196, 280, 279, 195), (195, 279, 278, 194), (194, 278, 276, 192), (193, 203, 215, 205), (215, 203, 202, 214), (214, 202, 201, 213), (213, 201, 200, 212), (212, 200, 199, 211), (211, 199, 198, 210), (210, 198, 197, 209), (209, 197, 196, 208), (208, 196, 195, 207), (207, 195, 194, 206), (206, 194, 192, 204), (215, 218, 216, 205), (218, 215, 214, 219), (219, 214, 213, 220), (220, 213, 212, 221), (221, 212, 211, 222), (222, 211, 210, 223), (223, 210, 209, 224), (224, 209, 208, 225), (225, 208, 207, 226), (226, 207, 206, 227), (227, 206, 204, 217), (216, 218, 239, 229), (239, 218, 219, 238), (238, 219, 220, 237), (237, 220, 221, 236), (236, 221, 222, 235), (235, 222, 223, 234), (234, 223, 224, 233), (233, 224, 225, 232), (232, 225, 226, 231), (231, 226, 227, 230), (229, 239, 251, 241), (251, 239, 238, 250), (250, 238, 237, 249), (249, 237, 236, 248), (248, 236, 235, 247), (247, 235, 234, 246), (246, 234, 233, 245), (245, 233, 232, 244), (244, 232, 231, 243), (243, 231, 230, 242), (241, 251, 263, 253), (263, 251, 250, 262), (262, 250, 249, 261), (261, 249, 248, 260), (260, 248, 247, 259), (259, 247, 246, 258), (258, 246, 245, 257), (257, 245, 244, 256), (256, 244, 243, 255), (255, 243, 242, 254), (254, 242, 240, 252), (253, 263, 275, 265), (275, 263, 262, 274), (274, 262, 261, 273), (273, 261, 260, 272), (272, 260, 259, 271), (271, 259, 258, 270), (270, 258, 257, 269), (269, 257, 256, 268), (268, 256, 255, 267), (267, 255, 254, 266), (266, 254, 252, 264), (265, 275, 287, 277), (287, 275, 274, 286), (286, 274, 273, 285), (285, 273, 272, 284), (284, 272, 271, 283), (283, 271, 270, 282), (282, 270, 269, 281), (281, 269, 268, 280), (280, 268, 267, 279), (279, 267, 266, 278), (278, 266, 264, 276), (227, 217, 228, 230), (230, 228, 240, 242), (21, 276, 264, 20), (21, 28, 192, 276), (2, 4, 18, 20), (18, 157, 145, 19), (26, 19, 145, 109), (21, 20, 18, 19), (12, 5, 3, 10), (5, 4, 2, 3), (27, 13, 11, 29), (13, 12, 10, 11), (29, 28, 26, 27), (28, 21, 19, 26), (3, 240, 228, 10), (2, 252, 240, 3), (11, 217, 204, 29), (29, 204, 192, 28), (10, 228, 217, 11), (20, 264, 252, 2), (97, 120, 13, 27), (5, 12, 132, 180), (157, 18, 4, 168), (26, 109, 97, 27), (5, 180, 168, 4), (12, 13, 120, 132), (65, 66, 181, 133), (64, 65, 133, 121), (121, 96, 25, 64), (24, 25, 96, 108), (17, 24, 108, 144), (16, 17, 144, 156), (169, 67, 16, 156), (25, 24, 30, 31), (31, 30, 193, 205), (205, 216, 68, 31), (229, 69, 68, 216), (69, 229, 241, 70), (70, 241, 253, 71), (22, 71, 253, 265), (22, 265, 277, 23), (22, 23, 17, 16), (30, 24, 17, 23), (30, 23, 277, 193), (66, 65, 73, 74), (67, 66, 74, 75), (289, 319, 347, 317), (315, 345, 344, 314), (345, 315, 316, 346), (346, 316, 317, 347), (312, 342, 341, 311), (342, 312, 313, 343), (343, 313, 314, 344), (311, 341, 340, 310), (308, 338, 337, 307), (338, 308, 309, 339), (339, 309, 310, 340), (304, 334, 333, 303), (334, 304, 305, 335), (335, 305, 306, 336), (336, 306, 307, 337), (301, 331, 330, 300), (331, 301, 302, 332), (332, 302, 303, 333), (300, 330, 329, 299), (299, 329, 328, 298), (298, 328, 327, 297), (297, 327, 326, 296), (292, 322, 321, 291), (322, 292, 293, 323), (323, 293, 294, 324), (324, 294, 295, 325), (325, 295, 296, 326), (291, 321, 320, 290), (290, 320, 318, 288), (317, 350, 348, 289), (316, 351, 350, 317), (315, 352, 351, 316), (314, 353, 352, 315), (313, 354, 353, 314), (312, 355, 354, 313), (311, 356, 355, 312), (310, 357, 356, 311), (309, 358, 357, 310), (308, 359, 358, 309), (307, 360, 359, 308), (306, 361, 360, 307), (305, 362, 361, 306), (304, 363, 362, 305), (303, 364, 363, 304), (302, 365, 364, 303), (301, 366, 365, 302), (300, 367, 366, 301), (299, 368, 367, 300), (298, 369, 368, 299), (297, 370, 369, 298), (296, 371, 370, 297), (295, 372, 371, 296), (294, 373, 372, 295), (293, 374, 373, 294), (292, 375, 374, 293), (291, 376, 375, 292), (290, 377, 376, 291), (288, 349, 377, 290), (350, 380, 378, 348), (351, 381, 380, 350), (352, 382, 381, 351), (353, 383, 382, 352), (354, 384, 383, 353), (355, 385, 384, 354), (356, 386, 385, 355), (357, 387, 386, 356), (358, 388, 387, 357), (359, 389, 388, 358), (360, 390, 389, 359), (361, 391, 390, 360), (362, 392, 391, 361), (363, 393, 392, 362), (364, 394, 393, 363), (365, 395, 394, 364), (366, 396, 395, 365), (367, 397, 396, 366), (368, 398, 397, 367), (369, 399, 398, 368), (370, 400, 399, 369), (371, 401, 400, 370), (372, 402, 401, 371), (373, 403, 402, 372), (374, 404, 403, 373), (375, 405, 404, 374), (376, 406, 405, 375), (377, 407, 406, 376), (349, 379, 407, 377), (380, 410, 408, 378), (381, 411, 410, 380), (382, 412, 411, 381), (383, 413, 412, 382), (384, 414, 413, 383), (385, 415, 414, 384), (386, 416, 415, 385), (387, 417, 416, 386), (388, 418, 417, 387), (389, 419, 418, 388), (390, 420, 419, 389), (391, 421, 420, 390), (392, 422, 421, 391), (393, 423, 422, 392), (394, 424, 423, 393), (395, 425, 424, 394), (396, 426, 425, 395), (397, 427, 426, 396), (398, 428, 427, 397), (399, 429, 428, 398), (400, 430, 429, 399), (401, 431, 430, 400), (402, 432, 431, 401), (403, 433, 432, 402), (404, 434, 433, 403), (405, 435, 434, 404), (406, 436, 435, 405), (407, 437, 436, 406), (379, 409, 437, 407), (410, 440, 438, 408), (411, 441, 440, 410), (412, 442, 441, 411), (413, 443, 442, 412), (414, 444, 443, 413), (415, 445, 444, 414), (416, 446, 445, 415), (417, 447, 446, 416), (418, 448, 447, 417), (419, 449, 448, 418), (420, 450, 449, 419), (421, 451, 450, 420), (422, 452, 451, 421), (423, 453, 452, 422), (424, 454, 453, 423), (425, 455, 454, 424), (426, 456, 455, 425), (427, 457, 456, 426), (428, 458, 457, 427), (429, 459, 458, 428), (430, 460, 459, 429), (431, 461, 460, 430), (432, 462, 461, 431), (433, 463, 462, 432), (434, 464, 463, 433), (435, 465, 464, 434), (436, 466, 465, 435), (437, 467, 466, 436), (409, 439, 467, 437), (75, 74, 408, 438), (74, 73, 378, 408), (73, 72, 348, 378), (289, 348, 72, 58), (57, 319, 289, 58), (467, 439, 468, 470), (466, 467, 470, 471), (465, 466, 471, 472), (464, 465, 472, 473), (463, 464, 473, 474), (462, 463, 474, 475), (461, 462, 475, 476), (460, 461, 476, 477), (459, 460, 477, 478), (458, 459, 478, 479), (457, 458, 479, 480), (456, 457, 480, 481), (455, 456, 481, 482), (454, 455, 482, 483), (453, 454, 483, 484), (452, 453, 484, 485), (451, 452, 485, 486), (450, 451, 486, 487), (449, 450, 487, 488), (448, 449, 488, 489), (447, 448, 489, 490), (446, 447, 490, 491), (445, 446, 491, 492), (444, 445, 492, 493), (443, 444, 493, 494), (442, 443, 494, 495), (441, 442, 495, 496), (440, 441, 496, 497), (438, 440, 497, 469), (469, 49, 75, 438), (470, 468, 498, 500), (471, 470, 500, 501), (472, 471, 501, 502), (473, 472, 502, 503), (474, 473, 503, 504), (475, 474, 504, 505), (476, 475, 505, 506), (477, 476, 506, 507), (478, 477, 507, 508), (479, 478, 508, 509), (480, 479, 509, 510), (481, 480, 510, 511), (482, 481, 511, 512), (483, 482, 512, 513), (484, 483, 513, 514), (485, 484, 514, 515), (486, 485, 515, 516), (487, 486, 516, 517), (488, 487, 517, 518), (489, 488, 518, 519), (490, 489, 519, 520), (491, 490, 520, 521), (492, 491, 521, 522), (493, 492, 522, 523), (494, 493, 523, 524), (495, 494, 524, 525), (496, 495, 525, 526), (497, 496, 526, 527), (469, 497, 527, 499), (50, 49, 469, 499), (320, 500, 498, 318), (321, 501, 500, 320), (322, 502, 501, 321), (323, 503, 502, 322), (324, 504, 503, 323), (325, 505, 504, 324), (326, 506, 505, 325), (327, 507, 506, 326), (328, 508, 507, 327), (329, 509, 508, 328), (330, 510, 509, 329), (331, 511, 510, 330), (332, 512, 511, 331), (333, 513, 512, 332), (334, 514, 513, 333), (335, 515, 514, 334), (336, 516, 515, 335), (337, 517, 516, 336), (338, 518, 517, 337), (339, 519, 518, 338), (340, 520, 519, 339), (341, 521, 520, 340), (342, 522, 521, 341), (343, 523, 522, 342), (344, 524, 523, 343), (345, 525, 524, 344), (346, 526, 525, 345), (347, 527, 526, 346), (319, 499, 527, 347), (50, 499, 319, 57), (530, 528, 558, 560), (531, 530, 560, 561), (532, 531, 561, 562), (533, 532, 562, 563), (534, 533, 563, 564), (535, 534, 564, 565), (536, 535, 565, 566), (537, 536, 566, 567), (538, 537, 567, 568), (539, 538, 568, 569), (540, 539, 569, 570), (541, 540, 570, 571), (542, 541, 571, 572), (543, 542, 572, 573), (544, 543, 573, 574), (545, 544, 574, 575), (546, 545, 575, 576), (547, 546, 576, 577), (548, 547, 577, 578), (549, 548, 578, 579), (550, 549, 579, 580), (551, 550, 580, 581), (552, 551, 581, 582), (553, 552, 582, 583), (554, 553, 583, 584), (555, 554, 584, 585), (556, 555, 585, 586), (557, 556, 586, 587), (529, 557, 587, 559), (558, 589, 615, 560), (560, 615, 614, 561), (561, 614, 613, 562), (562, 613, 612, 563), (563, 612, 611, 564), (564, 611, 610, 565), (565, 610, 609, 566), (566, 609, 608, 567), (567, 608, 607, 568), (568, 607, 606, 569), (569, 606, 605, 570), (570, 605, 604, 571), (571, 604, 603, 572), (572, 603, 602, 573), (573, 602, 601, 574), (709, 708, 738, 739), (582, 594, 600, 583), (576, 599, 598, 577), (579, 597, 596, 580), (580, 596, 595, 581), (581, 595, 594, 582), (584, 593, 592, 585), (585, 592, 591, 586), (586, 591, 590, 587), (587, 590, 588, 559), (589, 617, 645, 615), (615, 645, 644, 614), (614, 644, 643, 613), (613, 643, 642, 612), (612, 642, 641, 611), (611, 641, 640, 610), (610, 640, 639, 609), (609, 639, 638, 608), (608, 638, 637, 607), (607, 637, 636, 606), (606, 636, 635, 605), (605, 635, 634, 604), (604, 634, 633, 603), (603, 633, 632, 602), (602, 632, 631, 601), (708, 706, 736, 738), (583, 600, 593, 584), (599, 629, 628, 598), (600, 622, 621, 593), (597, 626, 625, 596), (596, 625, 624, 595), (595, 624, 623, 594), (593, 621, 620, 592), (592, 620, 619, 591), (591, 619, 618, 590), (590, 618, 616, 588), (559, 588, 84, 62), (85, 84, 588, 616), (62, 61, 529, 559), (60, 558, 528, 59), (589, 558, 60, 76), (76, 77, 617, 589), (68, 69, 77, 76), (69, 70, 78, 77), (70, 71, 79, 78), (530, 648, 646, 528), (531, 649, 648, 530), (52, 59, 528, 646), (532, 650, 649, 531), (533, 651, 650, 532), (534, 652, 651, 533), (535, 653, 652, 534), (536, 654, 653, 535), (537, 655, 654, 536), (538, 656, 655, 537), (539, 657, 656, 538), (540, 658, 657, 539), (541, 659, 658, 540), (542, 660, 659, 541), (543, 661, 660, 542), (544, 662, 661, 543), (545, 663, 662, 544), (546, 664, 663, 545), (547, 665, 664, 546), (548, 666, 665, 547), (549, 667, 666, 548), (550, 668, 667, 549), (551, 669, 668, 550), (552, 670, 669, 551), (553, 671, 670, 552), (554, 672, 671, 553), (555, 673, 672, 554), (556, 674, 673, 555), (557, 675, 674, 556), (529, 647, 675, 557), (54, 647, 529, 61), (54, 53, 677, 647), (647, 677, 705, 675), (675, 705, 704, 674), (674, 704, 703, 673), (673, 703, 702, 672), (672, 702, 701, 671), (671, 701, 700, 670), (670, 700, 699, 669), (669, 699, 698, 668), (668, 698, 697, 667), (667, 697, 696, 666), (666, 696, 695, 665), (665, 695, 694, 664), (664, 694, 693, 663), (663, 693, 692, 662), (662, 692, 691, 661), (661, 691, 690, 660), (660, 690, 689, 659), (659, 689, 688, 658), (658, 688, 687, 657), (657, 687, 686, 656), (656, 686, 685, 655), (655, 685, 684, 654), (654, 684, 683, 653), (653, 683, 682, 652), (652, 682, 681, 651), (651, 681, 680, 650), (650, 680, 679, 649), (649, 679, 678, 648), (648, 678, 676, 646), (51, 52, 646, 676), (677, 53, 87, 706), (705, 677, 706, 708), (704, 705, 708, 709), (703, 704, 709, 710), (702, 703, 710, 711), (701, 702, 711, 712), (700, 701, 712, 713), (699, 700, 713, 714), (698, 699, 714, 715), (697, 698, 715, 716), (696, 697, 716, 717), (695, 696, 717, 718), (694, 695, 718, 719), (693, 694, 719, 720), (692, 693, 720, 721), (691, 692, 721, 722), (690, 691, 722, 723), (689, 690, 723, 724), (688, 689, 724, 725), (687, 688, 725, 726), (686, 687, 726, 727), (685, 686, 727, 728), (684, 685, 728, 729), (683, 684, 729, 730), (682, 683, 730, 731), (681, 682, 731, 732), (680, 681, 732, 733), (679, 680, 733, 734), (678, 679, 734, 735), (676, 678, 735, 707), (707, 79, 51, 676), (86, 736, 706, 87), (710, 709, 739, 740), (711, 710, 740, 741), (712, 711, 741, 742), (713, 712, 742, 743), (714, 713, 743, 744), (715, 714, 744, 745), (716, 715, 745, 746), (717, 716, 746, 747), (718, 717, 747, 748), (719, 718, 748, 749), (720, 719, 749, 750), (574, 601, 751, 575), (631, 630, 751, 601), (575, 751, 599, 576), (724, 723, 752, 753), (725, 724, 753, 754), (726, 725, 754, 755), (727, 726, 755, 756), (728, 727, 756, 757), (729, 728, 757, 758), (730, 729, 758, 759), (731, 730, 759, 760), (732, 731, 760, 761), (733, 732, 761, 762), (734, 733, 762, 763), (735, 734, 763, 764), (707, 735, 764, 737), (78, 79, 707, 737), (630, 629, 599, 751), (622, 600, 594, 623), (627, 626, 597, 765), (578, 765, 597, 579), (577, 598, 765, 578), (628, 627, 765, 598), (723, 722, 767, 752), (722, 721, 766, 767), (721, 720, 750, 766), (77, 78, 737, 617), (617, 737, 764, 645), (645, 764, 763, 644), (644, 763, 762, 643), (643, 762, 761, 642), (642, 761, 760, 641), (641, 760, 759, 640), (640, 759, 758, 639), (639, 758, 757, 638), (638, 757, 756, 637), (637, 756, 755, 636), (636, 755, 754, 635), (635, 754, 753, 634), (634, 753, 752, 633), (633, 752, 767, 632), (632, 767, 766, 631), (631, 766, 750, 630), (630, 750, 749, 629), (629, 749, 748, 628), (628, 748, 747, 627), (627, 747, 746, 626), (626, 746, 745, 625), (625, 745, 744, 624), (624, 744, 743, 623), (623, 743, 742, 622), (622, 742, 741, 621), (621, 741, 740, 620), (620, 740, 739, 619), (619, 739, 738, 618), (618, 738, 736, 616), (616, 736, 86, 85), (84, 85, 93, 92), (85, 86, 94, 93), (86, 87, 95, 94), (349, 288, 56, 80), (80, 81, 379, 349), (81, 80, 88, 89), (81, 82, 409, 379), (82, 81, 89, 90), (82, 83, 439, 409), (83, 82, 90, 91), (439, 83, 47, 468), (48, 498, 468, 47), (48, 55, 318, 498), (55, 56, 288, 318), (811, 832, 851, 830), (830, 851, 850, 829), (829, 850, 849, 828), (828, 849, 848, 827), (827, 848, 847, 826), (826, 847, 846, 825), (825, 846, 845, 824), (824, 845, 844, 823), (823, 844, 843, 822), (822, 843, 842, 821), (821, 842, 841, 820), (820, 841, 840, 819), (819, 840, 839, 818), (818, 839, 838, 817), (817, 838, 837, 816), (816, 837, 836, 815), (815, 836, 835, 814), (814, 835, 834, 813), (813, 834, 833, 812), (812, 833, 831, 810), (768, 811, 830, 770), (770, 830, 829, 771), (771, 829, 828, 772), (772, 828, 827, 773), (773, 827, 826, 774), (774, 826, 825, 775), (775, 825, 824, 776), (776, 824, 823, 777), (777, 823, 822, 778), (778, 822, 821, 779), (779, 821, 820, 780), (780, 820, 819, 781), (781, 819, 818, 782), (782, 818, 817, 783), (783, 817, 816, 784), (784, 816, 815, 785), (785, 815, 814, 786), (786, 814, 813, 787), (787, 813, 812, 788), (788, 812, 810, 769), (770, 791, 789, 768), (771, 792, 791, 770), (772, 793, 792, 771), (773, 794, 793, 772), (774, 795, 794, 773), (775, 796, 795, 774), (776, 797, 796, 775), (777, 798, 797, 776), (778, 799, 798, 777), (779, 800, 799, 778), (780, 801, 800, 779), (781, 802, 801, 780), (782, 803, 802, 781), (783, 804, 803, 782), (784, 805, 804, 783), (785, 806, 805, 784), (786, 807, 806, 785), (787, 808, 807, 786), (788, 809, 808, 787), (769, 790, 809, 788), (853, 873, 893, 872), (872, 893, 892, 871), (871, 892, 891, 870), (870, 891, 890, 869), (869, 890, 889, 868), (868, 889, 888, 867), (867, 888, 887, 866), (866, 887, 886, 865), (865, 886, 885, 864), (864, 885, 884, 863), (863, 884, 883, 862), (862, 883, 882, 861), (861, 882, 881, 860), (860, 881, 880, 859), (859, 880, 879, 858), (858, 879, 878, 857), (857, 878, 877, 856), (856, 877, 876, 855), (855, 876, 875, 854), (854, 875, 874, 852), (914, 895, 915, 917), (913, 914, 917, 918), (912, 913, 918, 919), (911, 912, 919, 920), (910, 911, 920, 921), (909, 910, 921, 922), (908, 909, 922, 923), (907, 908, 923, 924), (906, 907, 924, 925), (905, 906, 925, 926), (904, 905, 926, 927), (903, 904, 927, 928), (902, 903, 928, 929), (901, 902, 929, 930), (900, 901, 930, 931), (899, 900, 931, 932), (898, 899, 932, 933), (897, 898, 933, 934), (896, 897, 934, 935), (894, 896, 935, 916), (873, 895, 914, 893), (893, 914, 913, 892), (892, 913, 912, 891), (891, 912, 911, 890), (890, 911, 910, 889), (889, 910, 909, 888), (888, 909, 908, 887), (887, 908, 907, 886), (886, 907, 906, 885), (885, 906, 905, 884), (884, 905, 904, 883), (883, 904, 903, 882), (882, 903, 902, 881), (881, 902, 901, 880), (880, 901, 900, 879), (879, 900, 899, 878), (878, 899, 898, 877), (877, 898, 897, 876), (876, 897, 896, 875), (875, 896, 894, 874), (91, 90, 852, 874), (33, 91, 874, 894), (34, 33, 894, 916), (89, 88, 768, 789), (811, 768, 88, 42), (41, 832, 811, 42), (90, 89, 789, 852), (791, 854, 852, 789), (792, 855, 854, 791), (793, 856, 855, 792), (794, 857, 856, 793), (795, 858, 857, 794), (796, 859, 858, 795), (797, 860, 859, 796), (798, 861, 860, 797), (799, 862, 861, 798), (800, 863, 862, 799), (801, 864, 863, 800), (802, 865, 864, 801), (803, 866, 865, 802), (804, 867, 866, 803), (805, 868, 867, 804), (806, 869, 868, 805), (807, 870, 869, 806), (808, 871, 870, 807), (809, 872, 871, 808), (790, 853, 872, 809), (41, 34, 916, 832), (832, 916, 935, 851), (851, 935, 934, 850), (850, 934, 933, 849), (849, 933, 932, 848), (848, 932, 931, 847), (847, 931, 930, 846), (846, 930, 929, 845), (845, 929, 928, 844), (844, 928, 927, 843), (843, 927, 926, 842), (842, 926, 925, 841), (841, 925, 924, 840), (840, 924, 923, 839), (839, 923, 922, 838), (838, 922, 921, 837), (837, 921, 920, 836), (836, 920, 919, 835), (835, 919, 918, 834), (834, 918, 917, 833), (833, 917, 915, 831), (32, 39, 831, 915), (39, 40, 810, 831), (769, 810, 40, 15), (15, 14, 790, 769), (7, 853, 790, 14), (7, 6, 873, 853), (6, 63, 895, 873), (32, 915, 895, 63), (938, 936, 957, 959), (939, 938, 959, 960), (940, 939, 960, 961), (941, 940, 961, 962), (942, 941, 962, 963), (943, 942, 963, 964), (944, 943, 964, 965), (945, 944, 965, 966), (946, 945, 966, 967), (947, 946, 967, 968), (948, 947, 968, 969), (949, 948, 969, 970), (950, 949, 970, 971), (951, 950, 971, 972), (952, 951, 972, 973), (953, 952, 973, 974), (954, 953, 974, 975), (955, 954, 975, 976), (956, 955, 976, 977), (937, 956, 977, 958), (957, 979, 998, 959), (959, 998, 997, 960), (960, 997, 996, 961), (961, 996, 995, 962), (962, 995, 994, 963), (963, 994, 993, 964), (964, 993, 992, 965), (965, 992, 991, 966), (966, 991, 990, 967), (967, 990, 989, 968), (968, 989, 988, 969), (969, 988, 987, 970), (970, 987, 986, 971), (971, 986, 985, 972), (972, 985, 984, 973), (973, 984, 983, 974), (974, 983, 982, 975), (975, 982, 981, 976), (976, 981, 980, 977), (977, 980, 978, 958), (979, 1000, 1019, 998), (998, 1019, 1018, 997), (997, 1018, 1017, 996), (996, 1017, 1016, 995), (995, 1016, 1015, 994), (994, 1015, 1014, 993), (993, 1014, 1013, 992), (992, 1013, 1012, 991), (991, 1012, 1011, 990), (990, 1011, 1010, 989), (989, 1010, 1009, 988), (988, 1009, 1008, 987), (987, 1008, 1007, 986), (986, 1007, 1006, 985), (985, 1006, 1005, 984), (984, 1005, 1004, 983), (983, 1004, 1003, 982), (982, 1003, 1002, 981), (981, 1002, 1001, 980), (980, 1001, 999, 978), (1021, 1042, 1061, 1040), (1040, 1061, 1060, 1039), (1039, 1060, 1059, 1038), (1038, 1059, 1058, 1037), (1037, 1058, 1057, 1036), (1036, 1057, 1056, 1035), (1035, 1056, 1055, 1034), (1034, 1055, 1054, 1033), (1033, 1054, 1053, 1032), (1032, 1053, 1052, 1031), (1031, 1052, 1051, 1030), (1030, 1051, 1050, 1029), (1029, 1050, 1049, 1028), (1028, 1049, 1048, 1027), (1027, 1048, 1047, 1026), (1026, 1047, 1046, 1025), (1025, 1046, 1045, 1024), (1024, 1045, 1044, 1023), (1023, 1044, 1043, 1022), (1022, 1043, 1041, 1020), (1064, 1062, 1083, 1085), (1065, 1064, 1085, 1086), (1066, 1065, 1086, 1087), (1067, 1066, 1087, 1088), (1068, 1067, 1088, 1089), (1069, 1068, 1089, 1090), (1070, 1069, 1090, 1091), (1071, 1070, 1091, 1092), (1072, 1071, 1092, 1093), (1073, 1072, 1093, 1094), (1074, 1073, 1094, 1095), (1075, 1074, 1095, 1096), (1076, 1075, 1096, 1097), (1077, 1076, 1097, 1098), (1078, 1077, 1098, 1099), (1079, 1078, 1099, 1100), (1080, 1079, 1100, 1101), (1081, 1080, 1101, 1102), (1082, 1081, 1102, 1103), (1063, 1082, 1103, 1084), (1061, 1042, 1062, 1064), (1060, 1061, 1064, 1065), (1059, 1060, 1065, 1066), (1058, 1059, 1066, 1067), (1057, 1058, 1067, 1068), (1056, 1057, 1068, 1069), (1055, 1056, 1069, 1070), (1054, 1055, 1070, 1071), (1053, 1054, 1071, 1072), (1052, 1053, 1072, 1073), (1051, 1052, 1073, 1074), (1050, 1051, 1074, 1075), (1049, 1050, 1075, 1076), (1048, 1049, 1076, 1077), (1047, 1048, 1077, 1078), (1046, 1047, 1078, 1079), (1045, 1046, 1079, 1080), (1044, 1045, 1080, 1081), (1043, 1044, 1081, 1082), (1041, 1043, 1082, 1063), (35, 36, 1020, 1041), (1063, 95, 35, 1041), (94, 95, 1063, 1084), (44, 957, 936, 43), (979, 957, 44, 92), (36, 43, 936, 1020), (938, 1022, 1020, 936), (939, 1023, 1022, 938), (940, 1024, 1023, 939), (941, 1025, 1024, 940), (942, 1026, 1025, 941), (943, 1027, 1026, 942), (944, 1028, 1027, 943), (945, 1029, 1028, 944), (946, 1030, 1029, 945), (947, 1031, 1030, 946), (948, 1032, 1031, 947), (949, 1033, 1032, 948), (950, 1034, 1033, 949), (951, 1035, 1034, 950), (952, 1036, 1035, 951), (953, 1037, 1036, 952), (954, 1038, 1037, 953), (955, 1039, 1038, 954), (956, 1040, 1039, 955), (937, 1021, 1040, 956), (45, 38, 1021, 937), (46, 45, 937, 958), (37, 1042, 1021, 38), (1042, 37, 0, 1062), (1, 1083, 1062, 0), (958, 978, 9, 46), (8, 9, 978, 999), (1, 8, 999, 1083), (1001, 1085, 1083, 999), (1002, 1086, 1085, 1001), (1003, 1087, 1086, 1002), (1004, 1088, 1087, 1003), (1005, 1089, 1088, 1004), (1006, 1090, 1089, 1005), (1007, 1091, 1090, 1006), (1008, 1092, 1091, 1007), (1009, 1093, 1092, 1008), (1010, 1094, 1093, 1009), (1011, 1095, 1094, 1010), (1012, 1096, 1095, 1011), (1013, 1097, 1096, 1012), (1014, 1098, 1097, 1013), (1015, 1099, 1098, 1014), (1016, 1100, 1099, 1015), (1017, 1101, 1100, 1016), (1018, 1102, 1101, 1017), (1019, 1103, 1102, 1018), (92, 93, 1000, 979), (1000, 1084, 1103, 1019), (93, 94, 1084, 1000)])
me_cubeziercircle.materials.append(mat_material_logotype)
me_cubeziercircle.use_remesh_preserve_volume = False
me_cubeziercircle.use_remesh_preserve_attributes = False
me_cubeziercircle.use_mirror_vertex_groups = False
me_cubeziercircle.auto_texspace = False
me_cubeziercircle.update()
me_cubeziercircle_002 = bpy.data.meshes.new('CUBezierCircle.002')
me_cubeziercircle_002.from_pydata([(35.0, -2.0, -0.8), (35.2, -2.2, -0.6), (-35.0, -2.0, -0.8), (-35.2, -2.2, -0.6), (-35.0, 2.0, -0.8), (-35.2, 2.2, -0.6), (35.0, 2.0, -0.8), (35.2, 2.2, -0.6), (35.2, -2.2, 0.6), (35.0, -2.0, 0.8), (-35.2, -2.2, 0.6), (-35.0, -2.0, 0.8), (-35.2, 2.2, 0.6), (-35.0, 2.0, 0.8), (35.2, 2.2, 0.6), (35.0, 2.0, 0.8), (3.052e-05, -2.0, 0.8), (-1.502e-05, 2.0, 0.8), (-1.502e-05, 2.0, -0.8), (3.052e-05, -2.0, -0.8), (3.433e-05, -2.2, 0.6), (-3.433e-05, 2.2, 0.6), (-3.433e-05, 2.2, -0.6), (3.433e-05, -2.2, -0.6), (-34.0, 2.0, 0.8), (-33.0, 2.0, 0.8), (-32.0, 2.0, 0.8), (-31.0, 2.0, 0.8), (-30.0, 2.0, 0.8), (-29.0, 2.0, 0.8), (-28.0, 2.0, 0.8), (-27.0, 2.0, 0.8), (-26.0, 2.0, 0.8), (-25.0, 2.0, 0.8), (-24.0, 2.0, 0.8), (-23.0, 2.0, 0.8), (-22.0, 2.0, 0.8), (-21.0, 2.0, 0.8), (-20.0, 2.0, 0.8), (-19.0, 2.0, 0.8), (-18.0, 2.0, 0.8), (-17.0, 2.0, 0.8), (-16.0, 2.0, 0.8), (-15.0, 2.0, 0.8), (-14.0, 2.0, 0.8), (-13.0, 2.0, 0.8), (-12.0, 2.0, 0.8), (-11.0, 2.0, 0.8), (-10.0, 2.0, 0.8), (-9.0, 2.0, 0.8), (-8.0, 2.0, 0.8), (-7.0, 2.0, 0.8), (-6.0, 2.0, 0.8), (-5.0, 2.0, 0.8), (-4.0, 2.0, 0.8), (-3.0, 2.0, 0.8), (-2.0, 2.0, 0.8), (-1.0, 2.0, 0.8), (-1.0, -2.0, 0.8), (-2.0, -2.0, 0.8), (-3.0, -2.0, 0.8), (-4.0, -2.0, 0.8), (-5.0, -2.0, 0.8), (-6.0, -2.0, 0.8), (-7.0, -2.0, 0.8), (-8.0, -2.0, 0.8), (-9.0, -2.0, 0.8), (-10.0, -2.0, 0.8), (-11.0, -2.0, 0.8), (-12.0, -2.0, 0.8), (-13.0, -2.0, 0.8), (-14.0, -2.0, 0.8), (-15.0, -2.0, 0.8), (-16.0, -2.0, 0.8), (-17.0, -2.0, 0.8), (-18.0, -2.0, 0.8), (-19.0, -2.0, 0.8), (-20.0, -2.0, 0.8), (-21.0, -2.0, 0.8), (-22.0, -2.0, 0.8), (-23.0, -2.0, 0.8), (-24.0, -2.0, 0.8), (-25.0, -2.0, 0.8), (-26.0, -2.0, 0.8), (-27.0, -2.0, 0.8), (-28.0, -2.0, 0.8), (-29.0, -2.0, 0.8), (-30.0, -2.0, 0.8), (-31.0, -2.0, 0.8), (-32.0, -2.0, 0.8), (-33.0, -2.0, 0.8), (-34.0, -2.0, 0.8), (1.0, 2.0, 0.8), (2.0, 2.0, 0.8), (3.0, 2.0, 0.8), (4.0, 2.0, 0.8), (5.0, 2.0, 0.8), (6.0, 2.0, 0.8), (7.0, 2.0, 0.8), (8.0, 2.0, 0.8), (9.0, 2.0, 0.8), (10.0, 2.0, 0.8), (11.0, 2.0, 0.8), (12.0, 2.0, 0.8), (13.0, 2.0, 0.8), (14.0, 2.0, 0.8), (15.0, 2.0, 0.8), (16.0, 2.0, 0.8), (17.0, 2.0, 0.8), (18.0, 2.0, 0.8), (19.0, 2.0, 0.8), (20.0, 2.0, 0.8), (21.0, 2.0, 0.8), (22.0, 2.0, 0.8), (23.0, 2.0, 0.8), (24.0, 2.0, 0.8), (25.0, 2.0, 0.8), (26.0, 2.0, 0.8), (27.0, 2.0, 0.8), (28.0, 2.0, 0.8), (29.0, 2.0, 0.8), (30.0, 2.0, 0.8), (31.0, 2.0, 0.8), (32.0, 2.0, 0.8), (33.0, 2.0, 0.8), (34.0, 2.0, 0.8), (34.0, -2.0, 0.8), (33.0, -2.0, 0.8), (32.0, -2.0, 0.8), (31.0, -2.0, 0.8), (30.0, -2.0, 0.8), (29.0, -2.0, 0.8), (28.0, -2.0, 0.8), (27.0, -2.0, 0.8), (26.0, -2.0, 0.8), (25.0, -2.0, 0.8), (24.0, -2.0, 0.8), (23.0, -2.0, 0.8), (22.0, -2.0, 0.8), (21.0, -2.0, 0.8), (20.0, -2.0, 0.8), (19.0, -2.0, 0.8), (18.0, -2.0, 0.8), (17.0, -2.0, 0.8), (16.0, -2.0, 0.8), (15.0, -2.0, 0.8), (14.0, -2.0, 0.8), (13.0, -2.0, 0.8), (12.0, -2.0, 0.8), (11.0, -2.0, 0.8), (10.0, -2.0, 0.8), (9.0, -2.0, 0.8), (8.0, -2.0, 0.8), (7.0, -2.0, 0.8), (6.0, -2.0, 0.8), (5.0, -2.0, 0.8), (4.0, -2.0, 0.8), (3.0, -2.0, 0.8), (2.0, -2.0, 0.8), (1.0, -2.0, 0.8), (-1.0, -2.0, -0.8), (-2.0, -2.0, -0.8), (-3.0, -2.0, -0.8), (-4.0, -2.0, -0.8), (-5.0, -2.0, -0.8), (-6.0, -2.0, -0.8), (-7.0, -2.0, -0.8), (-8.0, -2.0, -0.8), (-9.0, -2.0, -0.8), (-10.0, -2.0, -0.8), (-11.0, -2.0, -0.8), (-12.0, -2.0, -0.8), (-13.0, -2.0, -0.8), (-14.0, -2.0, -0.8), (-15.0, -2.0, -0.8), (-16.0, -2.0, -0.8), (-17.0, -2.0, -0.8), (-18.0, -2.0, -0.8), (-19.0, -2.0, -0.8), (-20.0, -2.0, -0.8), (-21.0, -2.0, -0.8), (-22.0, -2.0, -0.8), (-23.0, -2.0, -0.8), (-24.0, -2.0, -0.8), (-25.0, -2.0, -0.8), (-26.0, -2.0, -0.8), (-27.0, -2.0, -0.8), (-28.0, -2.0, -0.8), (-29.0, -2.0, -0.8), (-30.0, -2.0, -0.8), (-31.0, -2.0, -0.8), (-32.0, -2.0, -0.8), (-33.0, -2.0, -0.8), (-34.0, -2.0, -0.8), (-34.0, 2.0, -0.8), (-33.0, 2.0, -0.8), (-32.0, 2.0, -0.8), (-31.0, 2.0, -0.8), (-30.0, 2.0, -0.8), (-29.0, 2.0, -0.8), (-28.0, 2.0, -0.8), (-27.0, 2.0, -0.8), (-26.0, 2.0, -0.8), (-25.0, 2.0, -0.8), (-24.0, 2.0, -0.8), (-23.0, 2.0, -0.8), (-22.0, 2.0, -0.8), (-21.0, 2.0, -0.8), (-20.0, 2.0, -0.8), (-19.0, 2.0, -0.8), (-18.0, 2.0, -0.8), (-17.0, 2.0, -0.8), (-16.0, 2.0, -0.8), (-15.0, 2.0, -0.8), (-14.0, 2.0, -0.8), (-13.0, 2.0, -0.8), (-12.0, 2.0, -0.8), (-11.0, 2.0, -0.8), (-10.0, 2.0, -0.8), (-9.0, 2.0, -0.8), (-8.0, 2.0, -0.8), (-7.0, 2.0, -0.8), (-6.0, 2.0, -0.8), (-5.0, 2.0, -0.8), (-4.0, 2.0, -0.8), (-3.0, 2.0, -0.8), (-2.0, 2.0, -0.8), (-1.0, 2.0, -0.8), (34.0, -2.0, -0.8), (33.0, -2.0, -0.8), (32.0, -2.0, -0.8), (31.0, -2.0, -0.8), (30.0, -2.0, -0.8), (29.0, -2.0, -0.8), (28.0, -2.0, -0.8), (27.0, -2.0, -0.8), (26.0, -2.0, -0.8), (25.0, -2.0, -0.8), (24.0, -2.0, -0.8), (23.0, -2.0, -0.8), (22.0, -2.0, -0.8), (21.0, -2.0, -0.8), (20.0, -2.0, -0.8), (19.0, -2.0, -0.8), (18.0, -2.0, -0.8), (17.0, -2.0, -0.8), (16.0, -2.0, -0.8), (15.0, -2.0, -0.8), (14.0, -2.0, -0.8), (13.0, -2.0, -0.8), (12.0, -2.0, -0.8), (11.0, -2.0, -0.8), (10.0, -2.0, -0.8), (9.0, -2.0, -0.8), (8.0, -2.0, -0.8), (7.0, -2.0, -0.8), (6.0, -2.0, -0.8), (5.0, -2.0, -0.8), (4.0, -2.0, -0.8), (3.0, -2.0, -0.8), (2.0, -2.0, -0.8), (1.0, -2.0, -0.8), (1.0, 2.0, -0.8), (2.0, 2.0, -0.8), (3.0, 2.0, -0.8), (4.0, 2.0, -0.8), (5.0, 2.0, -0.8), (6.0, 2.0, -0.8), (7.0, 2.0, -0.8), (8.0, 2.0, -0.8), (9.0, 2.0, -0.8), (10.0, 2.0, -0.8), (11.0, 2.0, -0.8), (12.0, 2.0, -0.8), (13.0, 2.0, -0.8), (14.0, 2.0, -0.8), (15.0, 2.0, -0.8), (16.0, 2.0, -0.8), (17.0, 2.0, -0.8), (18.0, 2.0, -0.8), (19.0, 2.0, -0.8), (20.0, 2.0, -0.8), (21.0, 2.0, -0.8), (22.0, 2.0, -0.8), (23.0, 2.0, -0.8), (24.0, 2.0, -0.8), (25.0, 2.0, -0.8), (26.0, 2.0, -0.8), (27.0, 2.0, -0.8), (28.0, 2.0, -0.8), (29.0, 2.0, -0.8), (30.0, 2.0, -0.8), (31.0, 2.0, -0.8), (32.0, 2.0, -0.8), (33.0, 2.0, -0.8), (34.0, 2.0, -0.8), (-35.0, 2.2, -0.6), (-35.0, 2.2, 0.6), (-35.0, -2.2, 0.6), (-35.0, -2.2, -0.6), (-1.0, -2.2, 0.6), (-2.0, -2.2, 0.6), (-3.0, -2.2, 0.6), (-4.0, -2.2, 0.6), (-5.0, -2.2, 0.6), (-6.0, -2.2, 0.6), (-7.0, -2.2, 0.6), (-8.0, -2.2, 0.6), (-9.0, -2.2, 0.6), (-11.0, -2.2, 0.6), (-12.0, -2.2, 0.6), (-13.0, -2.2, 0.6), (-14.0, -2.2, 0.6), (-15.0, -2.2, 0.6), (-16.0, -2.2, 0.6), (-17.0, -2.2, 0.6), (-18.0, -2.2, 0.6), (-19.0, -2.2, 0.6), (-20.0, -2.2, 0.6), (-21.0, -2.2, 0.6), (-22.0, -2.2, 0.6), (-23.0, -2.2, 0.6), (-24.0, -2.2, 0.6), (-25.0, -2.2, 0.6), (-26.0, -2.2, 0.6), (-27.0, -2.2, 0.6), (-28.0, -2.2, 0.6), (-29.0, -2.2, 0.6), (-30.0, -2.2, 0.6), (-31.0, -2.2, 0.6), (-32.0, -2.2, 0.6), (-33.0, -2.2, 0.6), (-34.0, -2.2, 0.6), (-1.0, -2.2, -0.6), (-2.0, -2.2, -0.6), (-3.0, -2.2, -0.6), (-4.0, -2.2, -0.6), (-5.0, -2.2, -0.6), (-6.0, -2.2, -0.6), (-7.0, -2.2, -0.6), (-8.0, -2.2, -0.6), (-9.0, -2.2, -0.6), (-10.0, -2.2, -0.6), (-11.0, -2.2, -0.6), (-12.0, -2.2, -0.6), (-13.0, -2.2, -0.6), (-14.0, -2.2, -0.6), (-15.0, -2.2, -0.6), (-16.0, -2.2, -0.6), (-17.0, -2.2, -0.6), (-18.0, -2.2, -0.6), (-19.0, -2.2, -0.6), (-20.0, -2.2, -0.6), (-21.0, -2.2, -0.6), (-22.0, -2.2, -0.6), (-23.0, -2.2, -0.6), (-24.0, -2.2, -0.6), (-25.0, -2.2, -0.6), (-26.0, -2.2, -0.6), (-27.0, -2.2, -0.6), (-28.0, -2.2, -0.6), (-29.0, -2.2, -0.6), (-30.0, -2.2, -0.6), (-31.0, -2.2, -0.6), (-32.0, -2.2, -0.6), (-33.0, -2.2, -0.6), (-34.0, -2.2, -0.6), (-34.0, 2.2, -0.6), (-33.0, 2.2, -0.6), (-32.0, 2.2, -0.6), (-31.0, 2.2, -0.6), (-30.0, 2.2, -0.6), (-29.0, 2.2, -0.6), (-28.0, 2.2, -0.6), (-27.0, 2.2, -0.6), (-26.0, 2.2, -0.6), (-25.0, 2.2, -0.6), (-24.0, 2.2, -0.6), (-23.0, 2.2, -0.6), (-22.0, 2.2, -0.6), (-21.0, 2.2, -0.6), (-20.0, 2.2, -0.6), (-19.0, 2.2, -0.6), (-18.0, 2.2, -0.6), (-17.0, 2.2, -0.6), (-16.0, 2.2, -0.6), (-15.0, 2.2, -0.6), (-14.0, 2.2, -0.6), (-13.0, 2.2, -0.6), (-12.0, 2.2, -0.6), (-11.0, 2.2, -0.6), (-10.0, 2.2, -0.6), (-9.0, 2.2, -0.6), (-8.0, 2.2, -0.6), (-7.0, 2.2, -0.6), (-6.0, 2.2, -0.6), (-5.0, 2.2, -0.6), (-4.0, 2.2, -0.6), (-3.0, 2.2, -0.6), (-2.0, 2.2, -0.6), (-1.0, 2.2, -0.6), (-34.0, 2.2, 0.6), (-33.0, 2.2, 0.6), (-32.0, 2.2, 0.6), (-31.0, 2.2, 0.6), (-30.0, 2.2, 0.6), (-29.0, 2.2, 0.6), (-28.0, 2.2, 0.6), (-27.0, 2.2, 0.6), (-26.0, 2.2, 0.6), (-25.0, 2.2, 0.6), (-24.0, 2.2, 0.6), (-23.0, 2.2, 0.6), (-22.0, 2.2, 0.6), (-21.0, 2.2, 0.6), (-20.0, 2.2, 0.6), (-19.0, 2.2, 0.6), (-18.0, 2.2, 0.6), (-17.0, 2.2, 0.6), (-16.0, 2.2, 0.6), (-15.0, 2.2, 0.6), (-14.0, 2.2, 0.6), (-13.0, 2.2, 0.6), (-12.0, 2.2, 0.6), (-11.0, 2.2, 0.6), (-10.0, 2.2, 0.6), (-9.0, 2.2, 0.6), (-8.0, 2.2, 0.6), (-7.0, 2.2, 0.6), (-6.0, 2.2, 0.6), (-5.0, 2.2, 0.6), (-4.0, 2.2, 0.6), (-3.0, 2.2, 0.6), (-2.0, 2.2, 0.6), (-1.0, 2.2, 0.6), (35.0, -2.2, 0.6), (35.0, -2.2, -0.6), (35.0, 2.2, -0.6), (35.0, 2.2, 0.6), (1.0, 2.2, -0.6), (2.0, 2.2, -0.6), (3.0, 2.2, -0.6), (4.0, 2.2, -0.6), (5.0, 2.2, -0.6), (6.0, 2.2, -0.6), (7.0, 2.2, -0.6), (8.0, 2.2, -0.6), (9.0, 2.2, -0.6), (10.0, 2.2, -0.6), (11.0, 2.2, -0.6), (12.0, 2.2, -0.6), (13.0, 2.2, -0.6), (14.0, 2.2, -0.6), (15.0, 2.2, -0.6), (16.0, 2.2, -0.6), (17.0, 2.2, -0.6), (18.0, 2.2, -0.6), (19.0, 2.2, -0.6), (20.0, 2.2, -0.6), (21.0, 2.2, -0.6), (22.0, 2.2, -0.6), (23.0, 2.2, -0.6), (24.0, 2.2, -0.6), (25.0, 2.2, -0.6), (26.0, 2.2, -0.6), (27.0, 2.2, -0.6), (28.0, 2.2, -0.6), (29.0, 2.2, -0.6), (30.0, 2.2, -0.6), (31.0, 2.2, -0.6), (32.0, 2.2, -0.6), (33.0, 2.2, -0.6), (34.0, 2.2, -0.6), (1.0, 2.2, 0.6), (2.0, 2.2, 0.6), (3.0, 2.2, 0.6), (4.0, 2.2, 0.6), (5.0, 2.2, 0.6), (6.0, 2.2, 0.6), (7.0, 2.2, 0.6), (8.0, 2.2, 0.6), (9.0, 2.2, 0.6), (10.0, 2.2, 0.6), (11.0, 2.2, 0.6), (12.0, 2.2, 0.6), (13.0, 2.2, 0.6), (14.0, 2.2, 0.6), (15.0, 2.2, 0.6), (16.0, 2.2, 0.6), (17.0, 2.2, 0.6), (18.0, 2.2, 0.6), (19.0, 2.2, 0.6), (20.0, 2.2, 0.6), (21.0, 2.2, 0.6), (22.0, 2.2, 0.6), (23.0, 2.2, 0.6), (24.0, 2.2, 0.6), (25.0, 2.2, 0.6), (26.0, 2.2, 0.6), (27.0, 2.2, 0.6), (28.0, 2.2, 0.6), (29.0, 2.2, 0.6), (30.0, 2.2, 0.6), (31.0, 2.2, 0.6), (32.0, 2.2, 0.6), (33.0, 2.2, 0.6), (34.0, 2.2, 0.6), (34.0, -2.2, 0.6), (33.0, -2.2, 0.6), (32.0, -2.2, 0.6), (31.0, -2.2, 0.6), (30.0, -2.2, 0.6), (29.0, -2.2, 0.6), (28.0, -2.2, 0.6), (27.0, -2.2, 0.6), (26.0, -2.2, 0.6), (25.0, -2.2, 0.6), (24.0, -2.2, 0.6), (23.0, -2.2, 0.6), (22.0, -2.2, 0.6), (21.0, -2.2, 0.6), (20.0, -2.2, 0.6), (19.0, -2.2, 0.6), (18.0, -2.2, 0.6), (17.0, -2.2, 0.6), (16.0, -2.2, 0.6), (15.0, -2.2, 0.6), (14.0, -2.2, 0.6), (13.0, -2.2, 0.6), (12.0, -2.2, 0.6), (10.0, -2.2, 0.6), (9.0, -2.2, 0.6), (8.0, -2.2, 0.6), (7.0, -2.2, 0.6), (6.0, -2.2, 0.6), (5.0, -2.2, 0.6), (4.0, -2.2, 0.6), (3.0, -2.2, 0.6), (2.0, -2.2, 0.6), (1.0, -2.2, 0.6), (34.0, -2.2, -0.6), (33.0, -2.2, -0.6), (32.0, -2.2, -0.6), (31.0, -2.2, -0.6), (30.0, -2.2, -0.6), (29.0, -2.2, -0.6), (28.0, -2.2, -0.6), (27.0, -2.2, -0.6), (26.0, -2.2, -0.6), (25.0, -2.2, -0.6), (24.0, -2.2, -0.6), (23.0, -2.2, -0.6), (22.0, -2.2, -0.6), (21.0, -2.2, -0.6), (20.0, -2.2, -0.6), (19.0, -2.2, -0.6), (18.0, -2.2, -0.6), (17.0, -2.2, -0.6), (16.0, -2.2, -0.6), (15.0, -2.2, -0.6), (14.0, -2.2, -0.6), (13.0, -2.2, -0.6), (12.0, -2.2, -0.6), (11.0, -2.2, -0.6), (10.0, -2.2, -0.6), (9.0, -2.2, -0.6), (8.0, -2.2, -0.6), (6.0, -2.2, -0.6), (5.0, -2.2, -0.6), (4.0, -2.2, -0.6), (3.0, -2.2, -0.6), (2.0, -2.2, -0.6), (1.0, -2.2, -0.6), (-10.0, -2.2, 0.6), (7.0, -2.2, -0.6), (11.0, -2.2, 0.6)], [], [(3, 299, 298, 10), (298, 299, 366, 332), (332, 366, 365, 331), (331, 365, 364, 330), (330, 364, 363, 329), (329, 363, 362, 328), (328, 362, 361, 327), (327, 361, 360, 326), (326, 360, 359, 325), (325, 359, 358, 324), (324, 358, 357, 323), (323, 357, 356, 322), (322, 356, 355, 321), (321, 355, 354, 320), (320, 354, 353, 319), (319, 353, 352, 318), (318, 352, 351, 317), (317, 351, 350, 316), (316, 350, 349, 315), (315, 349, 348, 314), (314, 348, 347, 313), (313, 347, 346, 312), (312, 346, 345, 311), (311, 345, 344, 310), (310, 344, 343, 309), (343, 342, 573, 309), (573, 342, 341, 308), (308, 341, 340, 307), (307, 340, 339, 306), (306, 339, 338, 305), (305, 338, 337, 304), (304, 337, 336, 303), (303, 336, 335, 302), (302, 335, 334, 301), (301, 334, 333, 300), (23, 20, 300, 333), (20, 23, 572, 539), (539, 572, 571, 538), (538, 571, 570, 537), (537, 570, 569, 536), (536, 569, 568, 535), (535, 568, 567, 534), (534, 567, 574, 533), (533, 574, 566, 532), (532, 566, 565, 531), (531, 565, 564, 530), (564, 563, 575, 530), (563, 562, 529, 575), (529, 562, 561, 528), (528, 561, 560, 527), (527, 560, 559, 526), (526, 559, 558, 525), (525, 558, 557, 524), (524, 557, 556, 523), (523, 556, 555, 522), (522, 555, 554, 521), (521, 554, 553, 520), (520, 553, 552, 519), (519, 552, 551, 518), (518, 551, 550, 517), (517, 550, 549, 516), (516, 549, 548, 515), (515, 548, 547, 514), (514, 547, 546, 513), (513, 546, 545, 512), (512, 545, 544, 511), (511, 544, 543, 510), (510, 543, 542, 509), (509, 542, 541, 508), (508, 541, 540, 507), (436, 435, 507, 540), (10, 298, 11), (3, 2, 299), (2, 193, 366, 299), (11, 298, 332, 91), (91, 332, 331, 90), (193, 192, 365, 366), (90, 331, 330, 89), (192, 191, 364, 365), (191, 190, 363, 364), (89, 330, 329, 88), (88, 329, 328, 87), (190, 189, 362, 363), (87, 328, 327, 86), (189, 188, 361, 362), (188, 187, 360, 361), (86, 327, 326, 85), (85, 326, 325, 84), (187, 186, 359, 360), (84, 325, 324, 83), (186, 185, 358, 359), (83, 324, 323, 82), (185, 184, 357, 358), (82, 323, 322, 81), (184, 183, 356, 357), (81, 322, 321, 80), (80, 321, 320, 79), (79, 320, 319, 78), (78, 319, 318, 77), (183, 182, 355, 356), (182, 181, 354, 355), (181, 180, 353, 354), (180, 179, 352, 353), (77, 318, 317, 76), (76, 317, 316, 75), (75, 316, 315, 74), (179, 178, 351, 352), (178, 177, 350, 351), (177, 176, 349, 350), (74, 315, 314, 73), (73, 314, 313, 72), (72, 313, 312, 71), (71, 312, 311, 70), (176, 175, 348, 349), (175, 174, 347, 348), (174, 173, 346, 347), (173, 172, 345, 346), (70, 311, 310, 69), (69, 310, 309, 68), (68, 309, 573, 67), (172, 171, 344, 345), (171, 170, 343, 344), (170, 169, 342, 343), (67, 573, 308, 66), (66, 308, 307, 65), (65, 307, 306, 64), (64, 306, 305, 63), (169, 168, 341, 342), (168, 167, 340, 341), (167, 166, 339, 340), (166, 165, 338, 339), (63, 305, 304, 62), (165, 164, 337, 338), (62, 304, 303, 61), (61, 303, 302, 60), (60, 302, 301, 59), (59, 301, 300, 58), (20, 16, 58, 300), (164, 163, 336, 337), (163, 162, 335, 336), (162, 161, 334, 335), (161, 160, 333, 334), (23, 333, 160, 19), (16, 20, 539, 159), (159, 539, 538, 158), (158, 538, 537, 157), (157, 537, 536, 156), (19, 261, 572, 23), (261, 260, 571, 572), (260, 259, 570, 571), (259, 258, 569, 570), (156, 536, 535, 155), (258, 257, 568, 569), (257, 256, 567, 568), (256, 255, 574, 567), (255, 254, 566, 574), (155, 535, 534, 154), (154, 534, 533, 153), (153, 533, 532, 152), (152, 532, 531, 151), (151, 531, 530, 150), (150, 530, 575, 149), (149, 575, 529, 148), (254, 253, 565, 566), (253, 252, 564, 565), (252, 251, 563, 564), (251, 250, 562, 563), (250, 249, 561, 562), (148, 529, 528, 147), (147, 528, 527, 146), (249, 248, 560, 561), (146, 527, 526, 145), (145, 526, 525, 144), (248, 247, 559, 560), (247, 246, 558, 559), (144, 525, 524, 143), (143, 524, 523, 142), (142, 523, 522, 141), (246, 245, 557, 558), (245, 244, 556, 557), (244, 243, 555, 556), (141, 522, 521, 140), (243, 242, 554, 555), (140, 521, 520, 139), (242, 241, 553, 554), (241, 240, 552, 553), (240, 239, 551, 552), (239, 238, 550, 551), (139, 520, 519, 138), (138, 519, 518, 137), (137, 518, 517, 136), (136, 517, 516, 135), (135, 516, 515, 134), (134, 515, 514, 133), (133, 514, 513, 132), (238, 237, 549, 550), (237, 236, 548, 549), (236, 235, 547, 548), (235, 234, 546, 547), (132, 513, 512, 131), (131, 512, 511, 130), (130, 511, 510, 129), (129, 510, 509, 128), (234, 233, 545, 546), (233, 232, 544, 545), (232, 231, 543, 544), (231, 230, 542, 543), (128, 509, 508, 127), (230, 229, 541, 542), (127, 508, 507, 126), (540, 541, 229, 228), (126, 507, 435, 9), (540, 228, 0, 436), (1, 436, 0), (9, 435, 8), (1, 8, 435, 436), (5, 296, 4), (12, 297, 296, 5), (13, 297, 12), (297, 401, 367, 296), (368, 367, 401, 402), (369, 368, 402, 403), (370, 369, 403, 404), (371, 370, 404, 405), (372, 371, 405, 406), (373, 372, 406, 407), (374, 373, 407, 408), (375, 374, 408, 409), (376, 375, 409, 410), (377, 376, 410, 411), (378, 377, 411, 412), (379, 378, 412, 413), (380, 379, 413, 414), (381, 380, 414, 415), (382, 381, 415, 416), (383, 382, 416, 417), (384, 383, 417, 418), (385, 384, 418, 419), (386, 385, 419, 420), (387, 386, 420, 421), (388, 387, 421, 422), (389, 388, 422, 423), (390, 389, 423, 424), (391, 390, 424, 425), (392, 391, 425, 426), (393, 392, 426, 427), (394, 393, 427, 428), (395, 394, 428, 429), (396, 395, 429, 430), (431, 397, 396, 430), (431, 432, 398, 397), (399, 398, 432, 433), (400, 399, 433, 434), (21, 22, 400, 434), (21, 473, 439, 22), (440, 439, 473, 474), (475, 441, 440, 474), (475, 476, 442, 441), (443, 442, 476, 477), (444, 443, 477, 478), (445, 444, 478, 479), (446, 445, 479, 480), (447, 446, 480, 481), (448, 447, 481, 482), (449, 448, 482, 483), (450, 449, 483, 484), (452, 451, 485, 486), (486, 487, 453, 452), (451, 450, 484, 485), (454, 453, 487, 488), (488, 489, 455, 454), (489, 490, 456, 455), (457, 456, 490, 491), (491, 492, 458, 457), (492, 493, 459, 458), (493, 494, 460, 459), (494, 495, 461, 460), (495, 496, 462, 461), (496, 497, 463, 462), (464, 463, 497, 498), (498, 499, 465, 464), (499, 500, 466, 465), (500, 501, 467, 466), (501, 502, 468, 467), (437, 472, 506, 438), (506, 472, 471, 505), (505, 471, 470, 504), (504, 470, 469, 503), (503, 469, 468, 502), (7, 437, 438, 14), (437, 7, 6), (438, 15, 14), (194, 4, 296, 367), (367, 368, 195, 194), (368, 369, 196, 195), (369, 370, 197, 196), (370, 371, 198, 197), (371, 372, 199, 198), (372, 373, 200, 199), (373, 374, 201, 200), (374, 375, 202, 201), (375, 376, 203, 202), (376, 377, 204, 203), (205, 204, 377, 378), (378, 379, 206, 205), (379, 380, 207, 206), (380, 381, 208, 207), (381, 382, 209, 208), (382, 383, 210, 209), (383, 384, 211, 210), (384, 385, 212, 211), (385, 386, 213, 212), (386, 387, 214, 213), (387, 388, 215, 214), (216, 215, 388, 389), (389, 390, 217, 216), (390, 391, 218, 217), (391, 392, 219, 218), (392, 393, 220, 219), (393, 394, 221, 220), (394, 395, 222, 221), (395, 396, 223, 222), (396, 397, 224, 223), (397, 398, 225, 224), (22, 439, 262, 18), (22, 18, 227, 400), (400, 227, 226, 399), (399, 226, 225, 398), (439, 440, 263, 262), (440, 441, 264, 263), (441, 442, 265, 264), (442, 443, 266, 265), (443, 444, 267, 266), (444, 445, 268, 267), (445, 446, 269, 268), (446, 447, 270, 269), (447, 448, 271, 270), (448, 449, 272, 271), (449, 450, 273, 272), (450, 451, 274, 273), (451, 452, 275, 274), (276, 275, 452, 453), (453, 454, 277, 276), (454, 455, 278, 277), (455, 456, 279, 278), (456, 457, 280, 279), (457, 458, 281, 280), (458, 459, 282, 281), (459, 460, 283, 282), (460, 461, 284, 283), (461, 462, 285, 284), (462, 463, 286, 285), (463, 464, 287, 286), (464, 465, 288, 287), (465, 466, 289, 288), (466, 467, 290, 289), (6, 295, 472, 437), (472, 295, 294, 471), (471, 294, 293, 470), (470, 293, 292, 469), (469, 292, 291, 468), (468, 291, 290, 467), (7, 14, 8, 1), (1, 0, 6, 7), (9, 8, 14, 15), (109, 142, 141, 110), (141, 140, 111, 110), (140, 139, 112, 111), (139, 138, 113, 112), (138, 137, 114, 113), (137, 136, 115, 114), (136, 135, 116, 115), (135, 134, 117, 116), (134, 133, 118, 117), (133, 132, 119, 118), (132, 131, 120, 119), (131, 130, 121, 120), (130, 129, 122, 121), (129, 128, 123, 122), (128, 127, 124, 123), (127, 126, 125, 124), (110, 491, 490, 109), (491, 110, 111, 492), (492, 111, 112, 493), (493, 112, 113, 494), (494, 113, 114, 495), (495, 114, 115, 496), (496, 115, 116, 497), (497, 116, 117, 498), (498, 117, 118, 499), (499, 118, 119, 500), (500, 119, 120, 501), (501, 120, 121, 502), (122, 503, 502, 121), (503, 122, 123, 504), (504, 123, 124, 505), (505, 124, 125, 506), (15, 438, 506, 125), (9, 15, 125, 126), (97, 154, 153, 98), (153, 152, 99, 98), (152, 151, 100, 99), (151, 150, 101, 100), (150, 149, 102, 101), (149, 148, 103, 102), (148, 147, 104, 103), (147, 146, 105, 104), (146, 145, 106, 105), (145, 144, 107, 106), (144, 143, 108, 107), (98, 479, 478, 97), (479, 98, 99, 480), (480, 99, 100, 481), (481, 100, 101, 482), (482, 101, 102, 483), (483, 102, 103, 484), (484, 103, 104, 485), (485, 104, 105, 486), (486, 105, 106, 487), (487, 106, 107, 488), (108, 489, 488, 107), (489, 108, 109, 490), (108, 143, 142, 109), (159, 92, 17, 16), (16, 17, 57, 58), (58, 57, 56, 59), (59, 56, 55, 60), (60, 55, 54, 61), (61, 54, 53, 62), (62, 53, 52, 63), (63, 52, 51, 64), (64, 51, 50, 65), (159, 158, 93, 92), (158, 157, 94, 93), (157, 156, 95, 94), (156, 155, 96, 95), (21, 17, 92, 473), (21, 434, 57, 17), (434, 433, 56, 57), (433, 432, 55, 56), (432, 431, 54, 55), (431, 430, 53, 54), (430, 429, 52, 53), (429, 428, 51, 52), (428, 427, 50, 51), (473, 92, 93, 474), (474, 93, 94, 475), (475, 94, 95, 476), (476, 95, 96, 477), (477, 96, 97, 478), (96, 155, 154, 97), (37, 78, 77, 38), (77, 76, 39, 38), (76, 75, 40, 39), (75, 74, 41, 40), (74, 73, 42, 41), (73, 72, 43, 42), (72, 71, 44, 43), (71, 70, 45, 44), (70, 69, 46, 45), (69, 68, 47, 46), (68, 67, 48, 47), (67, 66, 49, 48), (38, 415, 414, 37), (415, 38, 39, 416), (416, 39, 40, 417), (417, 40, 41, 418), (418, 41, 42, 419), (419, 42, 43, 420), (420, 43, 44, 421), (421, 44, 45, 422), (422, 45, 46, 423), (423, 46, 47, 424), (48, 425, 424, 47), (425, 48, 49, 426), (426, 49, 50, 427), (49, 66, 65, 50), (24, 91, 90, 25), (90, 89, 26, 25), (89, 88, 27, 26), (88, 87, 28, 27), (87, 86, 29, 28), (86, 85, 30, 29), (85, 84, 31, 30), (84, 83, 32, 31), (83, 82, 33, 32), (82, 81, 34, 33), (81, 80, 35, 34), (80, 79, 36, 35), (25, 402, 401, 24), (402, 25, 26, 403), (403, 26, 27, 404), (404, 27, 28, 405), (405, 28, 29, 406), (406, 29, 30, 407), (407, 30, 31, 408), (408, 31, 32, 409), (409, 32, 33, 410), (410, 33, 34, 411), (411, 34, 35, 412), (412, 35, 36, 413), (413, 36, 37, 414), (36, 79, 78, 37), (297, 13, 24, 401), (11, 91, 24, 13), (12, 10, 11, 13), (12, 5, 3, 10), (4, 2, 3, 5), (183, 184, 203, 204), (203, 184, 185, 202), (202, 185, 186, 201), (201, 186, 187, 200), (200, 187, 188, 199), (199, 188, 189, 198), (198, 189, 190, 197), (197, 190, 191, 196), (196, 191, 192, 195), (195, 192, 193, 194), (4, 194, 193, 2), (171, 172, 215, 216), (215, 172, 173, 214), (214, 173, 174, 213), (213, 174, 175, 212), (212, 175, 176, 211), (211, 176, 177, 210), (210, 177, 178, 209), (209, 178, 179, 208), (208, 179, 180, 207), (207, 180, 181, 206), (206, 181, 182, 205), (182, 183, 204, 205), (160, 161, 226, 227), (226, 161, 162, 225), (225, 162, 163, 224), (224, 163, 164, 223), (223, 164, 165, 222), (222, 165, 166, 221), (221, 166, 167, 220), (220, 167, 168, 219), (219, 168, 169, 218), (218, 169, 170, 217), (217, 170, 171, 216), (18, 262, 261, 19), (18, 19, 160, 227), (262, 263, 260, 261), (263, 264, 259, 260), (264, 265, 258, 259), (265, 266, 257, 258), (266, 267, 256, 257), (267, 268, 255, 256), (268, 269, 254, 255), (269, 270, 253, 254), (270, 271, 252, 253), (271, 272, 251, 252), (238, 239, 284, 285), (284, 239, 240, 283), (283, 240, 241, 282), (282, 241, 242, 281), (281, 242, 243, 280), (280, 243, 244, 279), (279, 244, 245, 278), (278, 245, 246, 277), (277, 246, 247, 276), (276, 247, 248, 275), (275, 248, 249, 274), (274, 249, 250, 273), (273, 250, 251, 272), (295, 228, 229, 294), (294, 229, 230, 293), (293, 230, 231, 292), (292, 231, 232, 291), (291, 232, 233, 290), (290, 233, 234, 289), (289, 234, 235, 288), (288, 235, 236, 287), (287, 236, 237, 286), (237, 238, 285, 286), (6, 0, 228, 295)])
me_cubeziercircle_002.materials.append(mat_material_logotype_002)
me_cubeziercircle_002.use_remesh_preserve_volume = False
me_cubeziercircle_002.use_remesh_preserve_attributes = False
me_cubeziercircle_002.use_mirror_vertex_groups = False
me_cubeziercircle_002.auto_texspace = False
me_cubeziercircle_002.update()

# ---- objects
ob_mesh_windows = bpy.data.objects.new('Mesh.Windows', me_cubeziercircle)
ob_mesh_mounting = bpy.data.objects.new('Mesh.Mounting', me_cubeziercircle_002)

# ---- transforms, parenting, visibility, modifiers, constraints
ob_mesh_windows.location = (0.0, 0.0, 0.0)
ob_mesh_windows.rotation_euler = (1.571, 0.0, 0.0)
ob_mesh_windows.lineart.crease_threshold = 0.0
ob_mesh_mounting.location = (0.0, 0.0, -10.0)
ob_mesh_mounting.lineart.crease_threshold = 0.0

# ---- collection membership
col_collection_2.objects.link(ob_mesh_windows)
col_collection_2.objects.link(ob_mesh_mounting)

# ---- scene / render settings (as saved in the file)
scene.frame_start = 1; scene.frame_end = 200; scene.frame_set(1)
scene.render.engine = 'BLENDER_EEVEE_NEXT'
scene.render.resolution_x = 640
scene.render.resolution_y = 340
scene.render.resolution_percentage = 75
scene.render.dither_intensity = 0.0
scene.cycles.use_denoising = False
scene.cycles.samples = 128
scene.cycles.sampling_pattern = 'TABULATED_SOBOL'
scene.cycles.use_adaptive_sampling = False
scene.cycles.use_light_tree = False
scene.cycles.blur_glossy = 0.0
scene.cycles.sample_clamp_indirect = 0.0
scene.view_settings.view_transform = 'Standard'
scene.unit_settings.scale_length = 0.001
bpy.context.view_layer.update()

# ---- added for rendering (the .blend has no active camera and no usable light): camera, sun
cam_auto = bpy.data.cameras.new('AutoCamera')
cam_auto.lens = 50.0
cam_auto.sensor_width = 36.0
cam_auto.clip_end = 1186.18
ob_auto_camera = bpy.data.objects.new('AutoCamera', cam_auto)
scene.collection.objects.link(ob_auto_camera)
ob_auto_camera.location = (67.5891, -81.1069, 52.7713)
ob_auto_camera.rotation_euler = (1.09748, -7.21219e-08, 0.694738)
scene.camera = ob_auto_camera
light_auto_sun = bpy.data.lights.new('AutoSun', 'SUN')
light_auto_sun.energy = 3.0
light_auto_sun.angle = 0.0523599
ob_auto_sun = bpy.data.objects.new('AutoSun', light_auto_sun)
scene.collection.objects.link(ob_auto_sun)
ob_auto_sun.rotation_euler = (0.872665, 0.174533, 0.523599)
bpy.context.view_layer.update()
